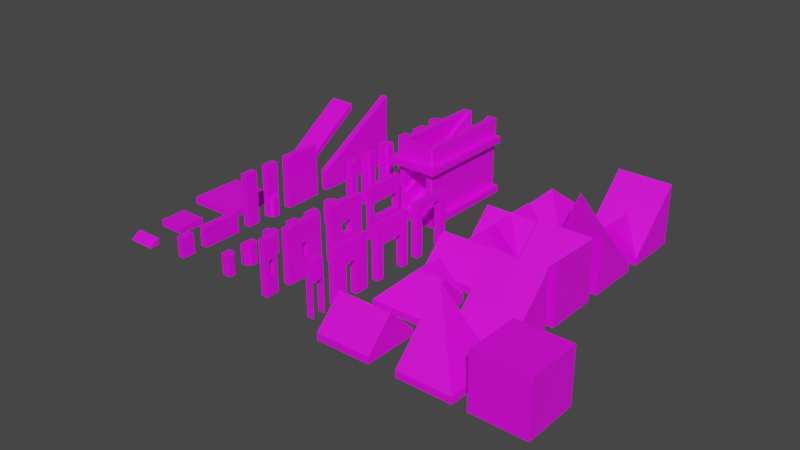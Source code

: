 # Source: NewBlockKit.blend  (saved by Blender 3.4.6; exported with 4.5.12 LTS)
import bpy
from mathutils import Matrix  # noqa: F401  (used for matrix-valued properties, if any)

bpy.ops.wm.read_factory_settings(use_empty=True)
scene = bpy.context.scene
scene.name = 'Scene'

# ---- collections
col_collection = bpy.data.collections.new('Collection'); scene.collection.children.link(col_collection)
col_tools = bpy.data.collections.new('Tools'); scene.collection.children.link(col_tools)

# ---- images (referenced by path relative to the original .blend; pixels are not part of the script)
import os
ASSET_DIR = os.environ.get("B2B_ASSET_DIR", "")  # directory of the original .blend (textures are referenced by path, not embedded)
HERE = os.path.dirname(os.path.abspath(__file__))  # packed textures are extracted next to this script under _unpacked/

def load_image(name, relpath, width, height, colorspace="sRGB"):
    """Load a texture the original file referenced (path relative to the .blend, or extracted next to this script)."""
    p = next((c for c in (os.path.join(HERE, relpath), os.path.join(ASSET_DIR, relpath)) if relpath and os.path.exists(c)), "")
    if p:
        img = bpy.data.images.load(p, check_existing=True)
        img.name = name
    else:  # same state as the original file: an image datablock whose file is absent (Cycles renders it pink)
        img = bpy.data.images.new(name, width, height)
        img.source = "FILE"
        img.filepath = "//" + (relpath or name)
    img.colorspace_settings.name = colorspace
    return img
img_bricks076a_1k_color_jpg = load_image('Bricks076A_1K_Color.jpg', 'Bricks076A_1K_Color.jpg', 1024, 1024, 'sRGB')
img_tiles085_1k_color_jpg = load_image('Tiles085_1K_Color.jpg', 'Tiles085_1K_Color.jpg', 1024, 1024, 'sRGB')
img_paintedplaster017_1k_color_jpg = load_image('PaintedPlaster017_1K_Color.jpg', 'PaintedPlaster017_1K_Color.jpg', 1024, 1024, 'sRGB')
img_roofingtiles001_1k_color_jpg = load_image('RoofingTiles001_1K_Color.jpg', 'RoofingTiles001_1K_Color.jpg', 1024, 1024, 'sRGB')

# ---- materials (node trees are filled in below, after node groups)
mat_stone = bpy.data.materials.new('Stone')
mat_stone.use_transparent_shadow = False
mat_floor = bpy.data.materials.new('Floor')
mat_floor.use_transparent_shadow = False
mat_ceiling = bpy.data.materials.new('Ceiling')
mat_ceiling.alpha_threshold = 0.0
mat_ceiling.use_transparent_shadow = False
mat_ceiling.roughness = 0.5
mat_ceiling.line_color = (0.0, 0.0, 0.0, 1.0)
mat_roof = bpy.data.materials.new('Roof')
mat_roof.use_transparent_shadow = False

# ---- material node trees
mat_stone.use_nodes = True; mat_stone.node_tree.nodes.clear()
_N = mat_stone.node_tree.nodes; _L = mat_stone.node_tree.links
n0 = _N.new('ShaderNodeBsdfPrincipled'); n0.name = 'Principled BSDF'; n0.location = (10, 300)
n0.distribution = 'GGX'
n0.subsurface_method = 'RANDOM_WALK_SKIN'
n0.inputs[3].default_value = 1.45
n0.inputs[27].default_value = (0.0, 0.0, 0.0, 1.0)
n0.inputs[28].default_value = 1.0
n1 = _N.new('ShaderNodeOutputMaterial'); n1.name = 'Material Output'; n1.location = (300, 300)
n2 = _N.new('ShaderNodeTexImage'); n2.name = 'Image Texture'; n2.location = (-280, 275)
n2.image = img_bricks076a_1k_color_jpg
_L.new(n0.outputs[0], n1.inputs[0])
_L.new(n2.outputs[0], n0.inputs[0])
n1.is_active_output = True
mat_floor.use_nodes = True; mat_floor.node_tree.nodes.clear()
_N = mat_floor.node_tree.nodes; _L = mat_floor.node_tree.links
n0 = _N.new('ShaderNodeBsdfPrincipled'); n0.name = 'Principled BSDF'; n0.location = (10, 300)
n0.distribution = 'GGX'
n0.subsurface_method = 'RANDOM_WALK_SKIN'
n0.inputs[3].default_value = 1.45
n0.inputs[27].default_value = (0.0, 0.0, 0.0, 1.0)
n0.inputs[28].default_value = 1.0
n1 = _N.new('ShaderNodeOutputMaterial'); n1.name = 'Material Output'; n1.location = (300, 300)
n2 = _N.new('ShaderNodeTexImage'); n2.name = 'Image Texture'; n2.location = (-280, 275)
n2.image = img_tiles085_1k_color_jpg
_L.new(n0.outputs[0], n1.inputs[0])
_L.new(n2.outputs[0], n0.inputs[0])
n1.is_active_output = True
mat_ceiling.use_nodes = True; mat_ceiling.node_tree.nodes.clear()
_N = mat_ceiling.node_tree.nodes; _L = mat_ceiling.node_tree.links
n0 = _N.new('ShaderNodeOutputMaterial'); n0.name = 'Material Output'; n0.location = (300, 300)
n1 = _N.new('ShaderNodeBsdfPrincipled'); n1.name = 'Principled BSDF'; n1.location = (10, 300)
n1.distribution = 'GGX'
n1.subsurface_method = 'RANDOM_WALK_SKIN'
n1.inputs[3].default_value = 1.45
n1.inputs[27].default_value = (0.0, 0.0, 0.0, 1.0)
n1.inputs[28].default_value = 1.0
n2 = _N.new('ShaderNodeTexImage'); n2.name = 'Image Texture'; n2.location = (-280, 275)
n2.image = img_paintedplaster017_1k_color_jpg
_L.new(n1.outputs[0], n0.inputs[0])
_L.new(n2.outputs[0], n1.inputs[0])
n0.is_active_output = True
mat_roof.use_nodes = True; mat_roof.node_tree.nodes.clear()
_N = mat_roof.node_tree.nodes; _L = mat_roof.node_tree.links
n0 = _N.new('ShaderNodeBsdfPrincipled'); n0.name = 'Principled BSDF'; n0.location = (10, 300)
n0.distribution = 'GGX'
n0.subsurface_method = 'RANDOM_WALK_SKIN'
n0.inputs[3].default_value = 1.45
n0.inputs[27].default_value = (0.0, 0.0, 0.0, 1.0)
n0.inputs[28].default_value = 1.0
n1 = _N.new('ShaderNodeOutputMaterial'); n1.name = 'Material Output'; n1.location = (300, 300)
n2 = _N.new('ShaderNodeTexImage'); n2.name = 'Image Texture'; n2.location = (-280, 275)
n2.image = img_roofingtiles001_1k_color_jpg
_L.new(n0.outputs[0], n1.inputs[0])
_L.new(n2.outputs[0], n0.inputs[0])
n1.is_active_output = True

# ---- world
world_world = bpy.data.worlds.new('World'); scene.world = world_world
world_world.use_nodes = True; world_world.node_tree.nodes.clear()
_N = world_world.node_tree.nodes; _L = world_world.node_tree.links
n0 = _N.new('ShaderNodeOutputWorld'); n0.name = 'World Output'; n0.location = (300, 300)
n1 = _N.new('ShaderNodeBackground'); n1.name = 'Background'; n1.location = (10, 300)
n1.inputs[0].default_value = (0.05088, 0.05088, 0.05088, 1.0)
_L.new(n1.outputs[0], n0.inputs[0])
n0.is_active_output = True
world_world.color = (0.05088, 0.05088, 0.05088)
world_world.use_sun_shadow = False
world_world.sun_shadow_jitter_overblur = 0.0

# ---- meshes
me_cube_001 = bpy.data.meshes.new('Cube.001')
me_cube_001.from_pydata([(-2.0, -2.0, -0.25), (-2.0, -2.0, 0.25), (-2.0, 2.0, -0.25), (-2.0, 2.0, 0.25), (2.0, -2.0, -0.25), (2.0, -2.0, 0.25), (2.0, 2.0, -0.25), (2.0, 2.0, 0.25)], [], [(0, 1, 3, 2), (2, 3, 7, 6), (6, 7, 5, 4), (4, 5, 1, 0), (2, 6, 4, 0), (7, 3, 1, 5)])
me_cube_001.polygons.foreach_set('material_index', [0, 0, 0, 0, 2, 1])
_uv = me_cube_001.uv_layers.new(name='UVMap')
_uv.uv.foreach_set('vector', [0.0, -0.0625, 0.0, 0.0625, 1.0, 0.0625, 1.0, -0.0625, 0.0, -0.0625, 0.0, 0.0625, 1.0, 0.0625, 1.0, -0.0625, 1.0, -0.0625, 1.0, 0.0625, 0.0, 0.0625, 0.0, -0.0625, 1.0, -0.0625, 1.0, 0.0625, 0.0, 0.0625, 0.0, -0.0625, 1.0, 1.0, 0.0, 1.0, 0.0, 0.0, 1.0, 0.0, 1.0, 1.0, 0.0, 1.0, 0.0, 0.0, 1.0, 0.0])
me_cube_001.materials.append(mat_stone)
me_cube_001.materials.append(mat_floor)
me_cube_001.materials.append(mat_ceiling)
me_cube_001.update()
me_cube_005 = bpy.data.meshes.new('Cube.005')
me_cube_005.from_pydata([(-1.0, -1.0, -0.25), (-1.0, -1.0, 0.25), (-1.0, 1.0, -0.25), (-1.0, 1.0, 0.25), (1.0, -1.0, -0.25), (1.0, -1.0, 0.25), (1.0, 1.0, -0.25), (1.0, 1.0, 0.25)], [], [(0, 1, 3, 2), (2, 3, 7, 6), (6, 7, 5, 4), (4, 5, 1, 0), (2, 6, 4, 0), (7, 3, 1, 5)])
me_cube_005.polygons.foreach_set('material_index', [0, 0, 0, 0, 2, 1])
_uv = me_cube_005.uv_layers.new(name='UVMap')
_uv.uv.foreach_set('vector', [0.25, -0.0625, 0.25, 0.0625, 0.75, 0.0625, 0.75, -0.0625, 0.25, -0.0625, 0.25, 0.0625, 0.75, 0.0625, 0.75, -0.0625, 0.75, -0.0625, 0.75, 0.0625, 0.25, 0.0625, 0.25, -0.0625, 0.75, -0.0625, 0.75, 0.0625, 0.25, 0.0625, 0.25, -0.0625, 0.75, 0.75, 0.25, 0.75, 0.25, 0.25, 0.75, 0.25, 0.75, 0.75, 0.25, 0.75, 0.25, 0.25, 0.75, 0.25])
me_cube_005.materials.append(mat_stone)
me_cube_005.materials.append(mat_floor)
me_cube_005.materials.append(mat_ceiling)
me_cube_005.update()
me_cube_006 = bpy.data.meshes.new('Cube.006')
me_cube_006.from_pydata([(0.25, -0.5, 0.0), (0.25, -0.5, 1.5), (-0.25, -0.5, 0.0), (-0.25, -0.5, 1.5), (0.25, 0.5, 0.0), (0.25, 0.5, 1.5), (-0.25, 0.5, 0.0), (-0.25, 0.5, 1.5)], [], [(0, 1, 3, 2), (2, 3, 7, 6), (6, 7, 5, 4), (4, 5, 1, 0), (2, 6, 4, 0), (7, 3, 1, 5)])
_uv = me_cube_006.uv_layers.new(name='UVMap')
_uv.uv.foreach_set('vector', [0.0625, 0.0, 0.0625, 0.375, -0.0625, 0.375, -0.0625, 0.0, 0.125, 0.0, 0.125, 0.375, -0.125, 0.375, -0.125, 0.0, 0.0625, 0.0, 0.0625, 0.375, -0.0625, 0.375, -0.0625, 0.0, 0.125, 0.0, 0.125, 0.375, -0.125, 0.375, -0.125, 0.0, 0.125, 0.0625, -0.125, 0.0625, -0.125, -0.0625, 0.125, -0.0625, 0.125, 0.0625, -0.125, 0.0625, -0.125, -0.0625, 0.125, -0.0625])
me_cube_006.materials.append(mat_stone)
me_cube_006.update()
me_cube_034 = bpy.data.meshes.new('Cube.034')
me_cube_034.from_pydata([(-0.25, 0.5, 0.0), (-0.25, 0.5, 1.5), (0.25, 0.5, 0.0), (0.25, 0.5, 1.5), (0.5, -0.25, 0.0), (0.5, -0.25, 1.5), (0.5, 0.25, 0.0), (0.5, 0.25, 1.5), (0.25, 0.25, 1.5), (0.25, 0.25, 0.0), (-0.15, -0.25, 0.0), (-0.25, -0.15, 0.0), (-0.25, -0.15, 1.5), (-0.15, -0.25, 1.5)], [], [(2, 3, 8, 9), (6, 7, 5, 4), (3, 1, 12, 13, 5, 7, 8), (0, 1, 3, 2), (7, 6, 9, 8), (2, 9, 6, 4, 10, 11, 0), (13, 10, 4, 5), (10, 13, 12, 11), (11, 12, 1, 0)])
_uv = me_cube_034.uv_layers.new(name='UVMap')
_uv.uv.foreach_set('vector', [0.125, 0.0, 0.125, 0.375, 0.0625, 0.375, 0.0625, 0.0, 0.0625, 0.0, 0.0625, 0.375, -0.0625, 0.375, -0.0625, 0.0, 0.0625, 0.125, -0.0625, 0.125, -0.0625, -0.0375, -0.0375, -0.0625, 0.125, -0.0625, 0.125, 0.0625, 0.0625, 0.0625, 1.062, 0.0, 1.062, 0.375, 0.9375, 0.375, 0.9375, 0.0, 0.875, 0.375, 0.875, 0.0, 0.9375, 0.0, 0.9375, 0.375, -0.0625, 0.125, -0.0625, 0.0625, -0.125, 0.0625, -0.125, -0.0625, 0.0375, -0.0625, 0.0625, -0.0375, 0.0625, 0.125, -0.0375, 0.375, -0.0375, 0.0, 0.125, 0.0, 0.125, 0.375, -0.0375, 0.0, -0.0375, 0.375, -0.0625, 0.375, -0.0625, 0.0, 1.038, 0.0, 1.038, 0.375, 0.875, 0.375, 0.875, 0.0])
me_cube_034.materials.append(mat_stone)
me_cube_034.update()
me_cube_049 = bpy.data.meshes.new('Cube.049')
me_cube_049.from_pydata([(0.25, -1.5, 0.0), (0.25, -1.5, 1.5), (-0.25, -1.5, 0.0), (-0.25, -1.5, 1.5), (0.25, 1.5, 0.0), (0.25, 1.5, 1.5), (-0.25, 1.5, 0.0), (-0.25, 1.5, 1.5)], [], [(0, 1, 3, 2), (2, 3, 7, 6), (6, 7, 5, 4), (4, 5, 1, 0), (2, 6, 4, 0), (7, 3, 1, 5)])
_uv = me_cube_049.uv_layers.new(name='UVMap')
_uv.uv.foreach_set('vector', [0.0625, 0.0, 0.0625, 0.375, -0.0625, 0.375, -0.0625, 0.0, 0.875, 0.0, 0.875, 0.375, 0.125, 0.375, 0.125, 0.0, 0.0625, 0.0, 0.0625, 0.375, -0.0625, 0.375, -0.0625, 0.0, 0.875, 0.0, 0.875, 0.375, 0.125, 0.375, 0.125, 0.0, 0.875, 0.0625, 0.125, 0.0625, 0.125, -0.0625, 0.875, -0.0625, 0.875, 0.0625, 0.125, 0.0625, 0.125, -0.0625, 0.875, -0.0625])
me_cube_049.materials.append(mat_stone)
me_cube_049.update()
me_cube_052 = bpy.data.meshes.new('Cube.052')
me_cube_052.from_pydata([(-1.0, 3.0, 3.75), (-1.0, 3.0, 4.25), (1.0, 3.0, 3.75), (1.0, 3.0, 4.25), (-1.0, -3.0, -0.25), (-1.0, -3.0, 0.25), (1.0, -3.0, -0.25), (1.0, -3.0, 0.25)], [], [(0, 1, 3, 2), (2, 3, 7, 6), (6, 7, 5, 4), (4, 5, 1, 0), (2, 6, 4, 0), (7, 3, 1, 5)])
me_cube_052.polygons.foreach_set('material_index', [0, 0, 0, 0, 2, 1])
_uv = me_cube_052.uv_layers.new(name='UVMap')
_uv.uv.foreach_set('vector', [0.25, 0.9375, 0.25, 1.062, 0.75, 1.062, 0.75, 0.9375, -0.25, 0.9375, -0.25, 1.062, 1.25, 0.0625, 1.25, -0.0625, 0.75, -0.0625, 0.75, 0.0625, 0.25, 0.0625, 0.25, -0.0625, 1.25, -0.0625, 1.25, 0.0625, -0.25, 1.062, -0.25, 0.9375, -0.25, 0.75, 1.25, 0.75, 1.25, 0.25, -0.25, 0.25, 1.25, 0.75, -0.25, 0.75, -0.25, 0.25, 1.25, 0.25])
me_cube_052.materials.append(mat_stone)
me_cube_052.materials.append(mat_floor)
me_cube_052.materials.append(mat_ceiling)
me_cube_052.update()
me_cube_053 = bpy.data.meshes.new('Cube.053')
me_cube_053.from_pydata([(0.25, -1.5, 0.0), (0.25, -1.5, 4.0), (-0.25, -1.5, 0.0), (-0.25, -1.5, 4.0), (0.25, 1.5, 0.0), (0.25, 1.5, 4.0), (-0.25, 1.5, 0.0), (-0.25, 1.5, 4.0)], [], [(0, 1, 3, 2), (2, 3, 7, 6), (6, 7, 5, 4), (4, 5, 1, 0), (2, 6, 4, 0), (7, 3, 1, 5)])
_uv = me_cube_053.uv_layers.new(name='UVMap')
_uv.uv.foreach_set('vector', [-0.0625, 0.0, -0.0625, 1.0, 0.0625, 1.0, 0.0625, 0.0, 0.875, 0.0, 0.875, 1.0, 0.125, 1.0, 0.125, 0.0, -0.0625, 0.0, -0.0625, 1.0, 0.0625, 1.0, 0.0625, 0.0, 0.875, 0.0, 0.875, 1.0, 0.125, 1.0, 0.125, 0.0, 0.875, 0.0625, 0.125, 0.0625, 0.125, -0.0625, 0.875, -0.0625, 0.875, 0.0625, 0.125, 0.0625, 0.125, -0.0625, 0.875, -0.0625])
me_cube_053.materials.append(mat_stone)
me_cube_053.update()
me_cube_054 = bpy.data.meshes.new('Cube.054')
me_cube_054.from_pydata([(0.25, -0.5, 0.0), (0.25, -0.5, 4.0), (-0.25, -0.5, 0.0), (-0.25, -0.5, 4.0), (0.25, 0.5, 0.0), (0.25, 0.5, 4.0), (-0.25, 0.5, 0.0), (-0.25, 0.5, 4.0)], [], [(0, 1, 3, 2), (2, 3, 7, 6), (6, 7, 5, 4), (4, 5, 1, 0), (2, 6, 4, 0), (7, 3, 1, 5)])
_uv = me_cube_054.uv_layers.new(name='UVMap')
_uv.uv.foreach_set('vector', [0.0625, 0.0, 0.0625, 1.0, -0.0625, 1.0, -0.0625, 0.0, 0.125, 0.0, 0.125, 1.0, -0.125, 1.0, -0.125, 0.0, 0.0625, 0.0, 0.0625, 1.0, -0.0625, 1.0, -0.0625, 0.0, 0.125, 0.0, 0.125, 1.0, -0.125, 1.0, -0.125, 0.0, 0.625, 0.0625, 0.375, 0.0625, 0.375, -0.0625, 0.625, -0.0625, 0.625, 0.0625, 0.375, 0.0625, 0.375, -0.0625, 0.625, -0.0625])
me_cube_054.materials.append(mat_stone)
me_cube_054.update()
me_cube_055 = bpy.data.meshes.new('Cube.055')
me_cube_055.from_pydata([(-0.25, 3.5, 0.0), (-0.25, 3.5, 5.5), (0.25, 3.5, 0.0), (0.25, 3.5, 5.5), (-0.25, -3.5, 0.0), (-0.25, -3.5, 1.5), (0.25, -3.5, 0.0), (0.25, -3.5, 1.5)], [], [(0, 1, 3, 2), (2, 3, 7, 6), (6, 7, 5, 4), (4, 5, 1, 0), (2, 6, 4, 0), (7, 3, 1, 5)])
_uv = me_cube_055.uv_layers.new(name='UVMap')
_uv.uv.foreach_set('vector', [0.0625, 0.0, 0.0625, 1.375, -0.0625, 1.375, -0.0625, 0.0, 1.375, -5.96e-08, 1.375, 1.375, -0.375, 0.375, -0.375, 5.96e-08, 0.0625, 0.0, 0.0625, 0.375, -0.0625, 0.375, -0.0625, 0.0, 1.375, 0.0, 1.375, 0.375, -0.375, 1.375, -0.375, 0.0, 1.375, 0.0625, -0.375, 0.0625, -0.375, -0.0625, 1.375, -0.0625, 1.375, 0.0625, -0.375, 0.0625, -0.375, -0.0625, 1.375, -0.0625])
me_cube_055.materials.append(mat_stone)
me_cube_055.update()
me_cube_056 = bpy.data.meshes.new('Cube.056')
me_cube_056.from_pydata([(-0.25, 0.5, 0.0), (-0.25, 0.5, 4.0), (0.25, 0.5, 0.0), (0.25, 0.5, 4.0), (0.5, -0.25, 0.0), (-0.25, -0.25, 0.0), (0.5, -0.25, 4.0), (-0.25, -0.25, 4.0), (0.5, 0.25, 0.0), (0.5, 0.25, 4.0), (0.35, 0.25, 4.0), (0.25, 0.35, 4.0), (0.25, 0.35, 0.0), (0.35, 0.25, 0.0)], [], [(2, 12, 13, 8, 4, 5, 0), (8, 9, 6, 4), (7, 5, 4, 6), (0, 1, 3, 2), (9, 8, 13, 10), (5, 7, 1, 0), (12, 2, 3, 11), (10, 13, 12, 11), (3, 1, 7, 6, 9, 10, 11)])
_uv = me_cube_056.uv_layers.new(name='UVMap')
_uv.uv.foreach_set('vector', [-0.0625, 0.125, -0.0625, 0.0875, -0.0875, 0.0625, -0.125, 0.0625, -0.125, -0.0625, 0.0625, -0.0625, 0.0625, 0.125, 0.0625, 0.0, 0.0625, 1.0, -0.0625, 1.0, -0.0625, 0.0, -0.0625, 1.0, -0.0625, 0.0, 0.125, 0.0, 0.125, 1.0, 0.0625, 0.0, 0.0625, 1.0, -0.0625, 1.0, -0.0625, 0.0, -0.125, 1.0, -0.125, 0.0, -0.0875, 0.0, -0.0875, 1.0, 0.0625, 0.0, 0.0625, 1.0, -0.125, 1.0, -0.125, 0.0, 0.0875, 0.0, 0.125, 0.0, 0.125, 1.0, 0.0875, 1.0, 0.0875, 1.0, 0.0875, 0.0, 0.0625, 0.0, 0.0625, 1.0, 0.0625, 0.125, -0.0625, 0.125, -0.0625, -0.0625, 0.125, -0.0625, 0.125, 0.0625, 0.0875, 0.0625, 0.0625, 0.0875])
me_cube_056.materials.append(mat_stone)
me_cube_056.update()
me_cube_057 = bpy.data.meshes.new('Cube.057')
me_cube_057.from_pydata([(-0.25, 0.5, 0.0), (-0.25, 0.5, 4.0), (0.25, 0.5, 0.0), (0.25, 0.5, 4.0), (0.5, -0.25, 0.0), (0.5, -0.25, 4.0), (0.5, 0.25, 0.0), (0.5, 0.25, 4.0), (0.25, 0.25, 4.0), (0.25, 0.25, 0.0), (-0.15, -0.25, 0.0), (-0.25, -0.15, 0.0), (-0.25, -0.15, 4.0), (-0.15, -0.25, 4.0)], [], [(2, 3, 8, 9), (6, 7, 5, 4), (3, 1, 12, 13, 5, 7, 8), (0, 1, 3, 2), (7, 6, 9, 8), (2, 9, 6, 4, 10, 11, 0), (13, 10, 4, 5), (10, 13, 12, 11), (11, 12, 1, 0)])
_uv = me_cube_057.uv_layers.new(name='UVMap')
_uv.uv.foreach_set('vector', [0.125, 0.0, 0.125, 1.0, 0.0625, 1.0, 0.0625, 0.0, 0.0625, 0.0, 0.0625, 1.0, -0.0625, 1.0, -0.0625, 0.0, 0.0625, 0.125, -0.0625, 0.125, -0.0625, -0.0375, -0.0375, -0.0625, 0.125, -0.0625, 0.125, 0.0625, 0.0625, 0.0625, 0.0625, 0.0, 0.0625, 1.0, -0.0625, 1.0, -0.0625, 0.0, -0.125, 1.0, -0.125, 0.0, -0.0625, 0.0, -0.0625, 1.0, -0.0625, 0.125, -0.0625, 0.0625, -0.125, 0.0625, -0.125, -0.0625, 0.0375, -0.0625, 0.0625, -0.0375, 0.0625, 0.125, -0.0375, 1.0, -0.0375, 0.0, 0.125, 0.0, 0.125, 1.0, -0.0375, 0.0, -0.0375, 1.0, -0.0625, 1.0, -0.0625, 0.0, 0.0375, 0.0, 0.0375, 1.0, -0.125, 1.0, -0.125, 0.0])
me_cube_057.materials.append(mat_stone)
me_cube_057.update()
me_cube_058 = bpy.data.meshes.new('Cube.058')
me_cube_058.from_pydata([(-1.0, -0.75, -0.25), (-1.0, 0.0, -0.25), (-1.0, 0.0, 0.25), (1.0, -0.75, -0.25), (1.0, 0.0, -0.25), (1.0, 0.0, 0.25)], [], [(0, 2, 1), (1, 2, 5, 4), (4, 5, 3), (1, 4, 3, 0), (5, 2, 0, 3)])
me_cube_058.polygons.foreach_set('material_index', [0, 0, 0, 2, 1])
_uv = me_cube_058.uv_layers.new(name='UVMap')
_uv.uv.foreach_set('vector', [0.5625, -0.0625, 0.75, 0.0625, 0.75, -0.0625, 0.25, -0.0625, 0.25, 0.0625, 0.75, 0.0625, 0.75, -0.0625, 0.75, -0.0625, 0.75, 0.0625, 0.5625, -0.0625, 0.75, 0.75, 0.25, 0.75, 0.25, 0.5625, 0.75, 0.5625, 0.75, 0.75, 0.25, 0.75, 0.25, 0.5625, 0.75, 0.5625])
me_cube_058.materials.append(mat_stone)
me_cube_058.materials.append(mat_floor)
me_cube_058.materials.append(mat_ceiling)
me_cube_058.update()
me_cube_059 = bpy.data.meshes.new('Cube.059')
me_cube_059.from_pydata([(0.25, -1.5, 0.0), (0.25, -1.5, 4.0), (-0.25, -1.5, 0.0), (-0.25, -1.5, 4.0), (0.25, 1.5, 0.0), (0.25, 1.5, 4.0), (-0.25, 1.5, 0.0), (-0.25, 1.5, 4.0), (-0.25, 0.25, 2.5), (-0.25, -0.25, 2.5), (-0.25, -0.25, 1.5), (-0.25, 0.25, 1.5), (0.25, -0.25, 2.5), (0.25, 0.25, 2.5), (0.25, -0.25, 1.5), (0.25, 0.25, 1.5)], [], [(0, 1, 3, 2), (2, 3, 7, 6, 11, 8, 9, 10), (6, 2, 10, 11), (6, 7, 5, 4), (15, 4, 5, 1, 0, 14, 12, 13), (14, 0, 4, 15), (2, 6, 4, 0), (7, 3, 1, 5), (11, 15, 13, 8), (14, 10, 9, 12), (15, 11, 10, 14), (9, 8, 13, 12)])
_uv = me_cube_059.uv_layers.new(name='UVMap')
_uv.uv.foreach_set('vector', [0.0625, 5.96e-08, 0.0625, 1.0, -0.0625, 1.0, -0.0625, 5.96e-08, 0.875, 5.96e-08, 0.875, 1.0, 0.125, 1.0, 0.125, 5.96e-08, 0.4375, 0.375, 0.4375, 0.625, 0.5625, 0.625, 0.5625, 0.375, 0.125, 5.96e-08, 0.875, 5.96e-08, 0.5625, 0.375, 0.4375, 0.375, 0.0625, 5.96e-08, 0.0625, 1.0, -0.0625, 1.0, -0.0625, 5.96e-08, 0.5625, 0.375, 0.875, 5.96e-08, 0.875, 1.0, 0.125, 1.0, 0.125, 5.96e-08, 0.4375, 0.375, 0.4375, 0.625, 0.5625, 0.625, 0.4375, 0.375, 0.125, 5.96e-08, 0.875, 5.96e-08, 0.5625, 0.375, 0.875, 0.0625, 0.125, 0.0625, 0.125, -0.0625, 0.875, -0.0625, 0.875, 0.0625, 0.125, 0.0625, 0.125, -0.0625, 0.875, -0.0625, -0.0625, 0.375, 0.0625, 0.375, 0.0625, 0.625, -0.0625, 0.625, -0.0625, 0.375, 0.0625, 0.375, 0.0625, 0.625, -0.0625, 0.625, 0.5625, 0.4375, 0.5625, 0.5625, 0.4375, 0.5625, 0.4375, 0.4375, 0.4375, 0.5625, 0.5625, 0.5625, 0.5625, 0.4375, 0.4375, 0.4375])
me_cube_059.materials.append(mat_stone)
me_cube_059.update()
me_cube_060 = bpy.data.meshes.new('Cube.060')
me_cube_060.from_pydata([(0.25, -0.5, 0.0), (0.25, -0.5, 4.0), (-0.25, -0.5, 0.0), (-0.25, -0.5, 4.0), (0.25, 0.5, 0.0), (0.25, 0.5, 4.0), (-0.25, 0.5, 0.0), (-0.25, 0.5, 4.0), (-0.25, -0.25, 1.5), (-0.25, -0.25, 2.5), (-0.25, 0.25, 1.5), (-0.25, 0.25, 2.5), (0.25, 0.25, 1.5), (0.25, 0.25, 2.5), (0.25, -0.25, 1.5), (0.25, -0.25, 2.5)], [], [(0, 1, 3, 2), (7, 6, 10, 11), (6, 2, 3, 7, 11, 9, 8, 10), (6, 7, 5, 4), (14, 0, 4, 5, 1, 15, 13, 12), (1, 0, 14, 15), (2, 6, 4, 0), (7, 3, 1, 5), (13, 11, 10, 12), (14, 8, 9, 15), (12, 10, 8, 14), (9, 11, 13, 15)])
me_cube_060.polygons.foreach_set('material_index', [0, 0, 0, 0, 0, 0, 0, 0, 568, 568, 568, 568])
_uv = me_cube_060.uv_layers.new(name='UVMap')
_uv.uv.foreach_set('vector', [0.0625, 0.0, 0.0625, 1.0, -0.0625, 1.0, -0.0625, 0.0, -0.125, 1.0, -0.125, 0.0, -0.0625, 0.375, -0.0625, 0.625, -0.125, 0.0, 0.125, 0.0, 0.125, 1.0, -0.125, 1.0, -0.0625, 0.625, 0.0625, 0.625, 0.0625, 0.375, -0.0625, 0.375, 0.0625, 0.0, 0.0625, 1.0, -0.0625, 1.0, -0.0625, 0.0, -0.0625, 0.375, -0.125, 0.0, 0.125, 0.0, 0.125, 1.0, -0.125, 1.0, -0.0625, 0.625, 0.0625, 0.625, 0.0625, 0.375, -0.125, 1.0, -0.125, 0.0, -0.0625, 0.375, -0.0625, 0.625, 0.125, 0.0625, -0.125, 0.0625, -0.125, -0.0625, 0.125, -0.0625, 0.125, 0.0625, -0.125, 0.0625, -0.125, -0.0625, 0.125, -0.0625, 0.0625, 0.625, -0.0625, 0.625, -0.0625, 0.375, 0.0625, 0.375, -0.0625, 0.375, 0.0625, 0.375, 0.0625, 0.625, -0.0625, 0.625, 0.0625, -0.0625, 0.0625, 0.0625, -0.0625, 0.0625, -0.0625, -0.0625, 0.0625, 0.0625, -0.0625, 0.0625, -0.0625, -0.0625, 0.0625, -0.0625])
me_cube_060.materials.append(mat_stone)
me_cube_060.update()
me_cube_062 = bpy.data.meshes.new('Cube.062')
me_cube_062.from_pydata([(0.25, -1.5, 0.0), (0.25, -1.5, 4.0), (-0.25, -1.5, 0.0), (-0.25, -1.5, 4.0), (0.25, 1.5, 0.0), (0.25, 1.5, 4.0), (-0.25, 1.5, 0.0), (-0.25, 1.5, 4.0), (-0.25, -0.5, 1.5), (-0.25, -0.5, 2.5), (-0.25, 0.5, 1.5), (-0.25, 0.5, 2.5), (0.25, 0.5, 1.5), (0.25, 0.5, 2.5), (0.25, -0.5, 1.5), (0.25, -0.5, 2.5)], [], [(0, 1, 3, 2), (7, 6, 10, 11), (6, 2, 3, 7, 11, 9, 8, 10), (6, 7, 5, 4), (14, 0, 4, 5, 1, 15, 13, 12), (1, 0, 14, 15), (2, 6, 4, 0), (7, 3, 1, 5), (13, 11, 10, 12), (14, 8, 9, 15), (12, 10, 8, 14), (9, 11, 13, 15)])
_uv = me_cube_062.uv_layers.new(name='UVMap')
_uv.uv.foreach_set('vector', [0.0625, 0.0, 0.0625, 1.0, -0.0625, 1.0, -0.0625, 0.0, 0.125, 1.0, 0.125, 0.0, 0.375, 0.375, 0.375, 0.625, 0.125, 0.0, 0.875, 0.0, 0.875, 1.0, 0.125, 1.0, 0.375, 0.625, 0.625, 0.625, 0.625, 0.375, 0.375, 0.375, 0.0625, 0.0, 0.0625, 1.0, -0.0625, 1.0, -0.0625, 0.0, 0.375, 0.375, 0.125, 0.0, 0.875, 0.0, 0.875, 1.0, 0.125, 1.0, 0.375, 0.625, 0.625, 0.625, 0.625, 0.375, 0.125, 1.0, 0.125, 0.0, 0.375, 0.375, 0.375, 0.625, 0.875, 0.0625, 0.125, 0.0625, 0.125, -0.0625, 0.875, -0.0625, 0.875, 0.0625, 0.125, 0.0625, 0.125, -0.0625, 0.875, -0.0625, 0.0625, 0.625, -0.0625, 0.625, -0.0625, 0.375, 0.0625, 0.375, -0.0625, 0.375, 0.0625, 0.375, 0.0625, 0.625, -0.0625, 0.625, 0.625, 0.4375, 0.625, 0.5625, 0.375, 0.5625, 0.375, 0.4375, 0.375, 0.5625, 0.625, 0.5625, 0.625, 0.4375, 0.375, 0.4375])
me_cube_062.materials.append(mat_stone)
me_cube_062.update()
me_cube_064 = bpy.data.meshes.new('Cube.064')
me_cube_064.from_pydata([(0.25, -1.5, 0.0), (0.25, -1.5, 4.0), (-0.25, -1.5, 0.0), (-0.25, -1.5, 4.0), (0.25, 1.5, 0.0), (0.25, 1.5, 4.0), (-0.25, 1.5, 0.0), (-0.25, 1.5, 4.0), (-0.25, -1.25, 1.5), (-0.25, -1.25, 2.75), (-0.25, 1.25, 1.5), (-0.25, 1.25, 2.75), (0.25, 1.25, 1.5), (0.25, 1.25, 2.75), (0.25, -1.25, 1.5), (0.25, -1.25, 2.75)], [], [(0, 1, 3, 2), (9, 3, 7, 11), (7, 6, 2, 3, 9, 8, 10, 11), (6, 7, 5, 4), (13, 5, 1, 15), (1, 0, 4, 5, 13, 12, 14, 15), (2, 6, 4, 0), (7, 3, 1, 5), (13, 11, 10, 12), (14, 8, 9, 15), (12, 10, 8, 14), (9, 11, 13, 15)])
_uv = me_cube_064.uv_layers.new(name='UVMap')
_uv.uv.foreach_set('vector', [0.0625, 0.0, 0.0625, 1.0, -0.0625, 1.0, -0.0625, 0.0, 0.8125, 0.6875, 0.875, 1.0, 0.125, 1.0, 0.1875, 0.6875, 0.125, 1.0, 0.125, 0.0, 0.875, 0.0, 0.875, 1.0, 0.8125, 0.6875, 0.8125, 0.375, 0.1875, 0.375, 0.1875, 0.6875, 0.0625, 0.0, 0.0625, 1.0, -0.0625, 1.0, -0.0625, 0.0, 0.8125, 0.6875, 0.875, 1.0, 0.125, 1.0, 0.1875, 0.6875, 0.125, 1.0, 0.125, 0.0, 0.875, 0.0, 0.875, 1.0, 0.8125, 0.6875, 0.8125, 0.375, 0.1875, 0.375, 0.1875, 0.6875, 0.9125, 0.0625, 0.0875, 0.0625, 0.0875, -0.0625, 0.9125, -0.0625, 0.875, 0.0625, 0.125, 0.0625, 0.125, -0.0625, 0.875, -0.0625, 0.0625, 0.6875, -0.0625, 0.6875, -0.0625, 0.375, 0.0625, 0.375, -0.0625, 0.375, 0.0625, 0.375, 0.0625, 0.6875, -0.0625, 0.6875, 0.8125, -0.0625, 0.8125, 0.0625, 0.1875, 0.0625, 0.1875, -0.0625, 0.8438, 0.0625, 0.1562, 0.0625, 0.1562, -0.0625, 0.8438, -0.0625])
me_cube_064.materials.append(mat_stone)
me_cube_064.update()
me_cube_066 = bpy.data.meshes.new('Cube.066')
me_cube_066.from_pydata([(-0.25, 0.5, 0.0), (-0.25, 0.5, 1.5), (0.25, 0.5, 0.0), (0.25, 0.5, 1.5), (-0.25, -0.5, 0.0), (0.5, -0.25, 0.0), (-0.25, -0.5, 1.5), (0.5, -0.25, 1.5), (0.25, -0.5, 0.0), (0.5, 0.25, 0.0), (0.25, -0.5, 1.5), (0.5, 0.25, 1.5), (0.25, -0.35, 1.5), (0.35, 0.25, 1.5), (0.25, 0.35, 1.5), (0.35, -0.25, 1.5), (0.25, 0.35, 0.0), (0.35, -0.25, 0.0), (0.35, 0.25, 0.0), (0.25, -0.35, 0.0), (0.375, -0.25, 0.25)], [(17, 20)], [(0, 2, 16, 18, 9, 5, 17, 19, 8, 4), (1, 0, 4, 6), (9, 11, 7, 5), (17, 15, 12, 19), (5, 7, 15, 17), (0, 1, 3, 2), (11, 9, 18, 13), (16, 2, 3, 14), (16, 14, 13, 18), (1, 6, 10, 12, 15, 7, 11, 13, 14, 3), (8, 10, 6, 4), (10, 8, 19, 12)])
_uv = me_cube_066.uv_layers.new(name='UVMap')
_uv.uv.foreach_set('vector', [0.0625, 0.125, -0.0625, 0.125, -0.0625, 0.0875, -0.0875, 0.0625, -0.125, 0.0625, -0.125, -0.0625, -0.0875, -0.0625, -0.0625, -0.0875, -0.0625, -0.125, 0.0625, -0.125, -0.125, 0.375, -0.125, 0.0, 0.125, 0.0, 0.125, 0.375, 0.0625, 0.0, 0.0625, 0.375, -0.0625, 0.375, -0.0625, 0.0, -0.0625, 0.0, -0.0625, 0.375, -0.0875, 0.375, -0.0875, 0.0, 0.125, 0.0, 0.125, 0.375, 0.0875, 0.375, 0.0875, 0.0, 0.0625, 0.0, 0.0625, 0.375, -0.0625, 0.375, -0.0625, 0.0, -0.125, 0.375, -0.125, 0.0, -0.0875, 0.0, -0.0875, 0.375, 0.0875, 0.0, 0.125, 0.0, 0.125, 0.375, 0.0875, 0.375, 0.0004327, 0.0, 0.0004327, 0.375, 0.02543, 0.375, 0.02543, 0.0, -0.0625, 0.125, -0.0625, -0.125, 0.0625, -0.125, 0.0625, -0.0875, 0.0875, -0.0625, 0.125, -0.0625, 0.125, 0.0625, 0.0875, 0.0625, 0.0625, 0.0875, 0.0625, 0.125, 0.0625, 0.0, 0.0625, 0.375, -0.0625, 0.375, -0.0625, 0.0, -0.125, 0.375, -0.125, 0.0, -0.0875, 0.0, -0.0875, 0.375])
me_cube_066.materials.append(mat_stone)
me_cube_066.update()
me_cube_067 = bpy.data.meshes.new('Cube.067')
me_cube_067.from_pydata([(-0.25, 0.5, 0.0), (-0.25, 0.5, 1.5), (0.25, 0.5, 0.0), (0.25, 0.5, 1.5), (-0.25, -0.5, 0.0), (0.5, -0.25, 0.0), (0.5, -0.25, 1.5), (-0.25, -0.5, 1.5), (0.5, 0.25, 0.0), (0.25, -0.5, 0.0), (0.25, -0.5, 1.5), (0.5, 0.25, 1.5), (0.25, 0.25, 1.5), (0.25, -0.25, 1.5), (0.25, -0.25, 0.0), (0.25, 0.25, 0.0)], [], [(15, 2, 3, 12), (8, 11, 6, 5), (0, 1, 3, 2), (12, 11, 8, 15), (5, 14, 9, 4, 0, 2, 15, 8), (1, 0, 4, 7), (5, 6, 13, 14), (9, 10, 7, 4), (13, 10, 9, 14), (12, 3, 1, 7, 10, 13, 6, 11)])
_uv = me_cube_067.uv_layers.new(name='UVMap')
_uv.uv.foreach_set('vector', [0.0625, 0.0, 0.125, 0.0, 0.125, 0.375, 0.0625, 0.375, 0.0625, 0.0, 0.0625, 0.375, -0.0625, 0.375, -0.0625, 0.0, 0.0625, 0.0, 0.0625, 0.375, -0.0625, 0.375, -0.0625, 0.0, -0.0625, 0.375, -0.125, 0.375, -0.125, 0.0, -0.0625, 0.0, -0.125, -0.0625, -0.0625, -0.0625, -0.0625, -0.125, 0.0625, -0.125, 0.0625, 0.125, -0.0625, 0.125, -0.0625, 0.0625, -0.125, 0.0625, -0.125, 0.375, -0.125, 0.0, 0.125, 0.0, 0.125, 0.375, 0.125, -2.095e-09, 0.125, 0.375, 0.0625, 0.375, 0.0625, -2.095e-09, 0.0625, -2.095e-09, 0.0625, 0.375, -0.0625, 0.375, -0.0625, -2.095e-09, -0.0625, 0.375, -0.125, 0.375, -0.125, 0.0, -0.0625, 0.0, 0.0625, 0.0625, 0.0625, 0.125, -0.0625, 0.125, -0.0625, -0.125, 0.0625, -0.125, 0.0625, -0.0625, 0.125, -0.0625, 0.125, 0.0625])
me_cube_067.materials.append(mat_stone)
me_cube_067.update()
me_cube_070 = bpy.data.meshes.new('Cube.070')
me_cube_070.from_pydata([(-0.25, 0.5, 0.0), (-0.25, 0.5, 1.5), (0.25, 0.5, 0.0), (0.25, 0.5, 1.5), (-0.25, -0.5, 0.0), (0.5, -0.25, 0.0), (-0.5, 0.25, 0.0), (-0.25, -0.5, 1.5), (0.5, -0.25, 1.5), (-0.5, 0.25, 1.5), (0.25, -0.5, 0.0), (0.5, 0.25, 0.0), (-0.5, -0.25, 0.0), (0.25, -0.5, 1.5), (0.5, 0.25, 1.5), (-0.5, -0.25, 1.5), (-0.25, 0.35, 1.5), (0.25, -0.35, 1.5), (-0.35, -0.25, 1.5), (0.35, 0.25, 1.5), (0.25, 0.35, 1.5), (-0.25, -0.35, 1.5), (0.35, -0.25, 1.5), (-0.35, 0.25, 1.5), (0.25, 0.35, 0.0), (-0.25, -0.35, 0.0), (0.35, -0.25, 0.0), (-0.35, 0.25, 0.0), (0.35, 0.25, 0.0), (-0.35, -0.25, 0.0), (-0.25, 0.35, 0.0), (0.25, -0.35, 0.0)], [], [(17, 13, 10, 31), (7, 21, 25, 4), (16, 1, 0, 30), (11, 14, 8, 5), (5, 8, 22, 26), (26, 22, 17, 31), (0, 1, 3, 2), (14, 11, 28, 19), (24, 20, 19, 28), (20, 24, 2, 3), (2, 24, 28, 11, 5, 26, 31, 10, 4, 25, 29, 12, 6, 27, 30, 0), (7, 4, 10, 13), (12, 15, 9, 6), (27, 23, 16, 30), (3, 1, 16, 23, 9, 15, 18, 21, 7, 13, 17, 22, 8, 14, 19, 20), (15, 12, 29, 18), (18, 29, 25, 21), (6, 9, 23, 27)])
_uv = me_cube_070.uv_layers.new(name='UVMap')
_uv.uv.foreach_set('vector', [-0.0875, 0.375, -0.125, 0.375, -0.125, 0.0, -0.0875, 0.0, 0.125, 0.375, 0.0875, 0.375, 0.0875, 0.0, 0.125, 0.0, -0.0875, 0.375, -0.125, 0.375, -0.125, 0.0, -0.0875, 0.0, 0.0625, 0.0, 0.0625, 0.375, -0.0625, 0.375, -0.0625, 0.0, 0.125, 0.0, 0.125, 0.375, 0.0875, 0.375, 0.0875, 0.0, -0.0625, 0.0, -0.0625, 0.375, -0.0875, 0.375, -0.0875, 0.0, 0.0625, 0.0, 0.0625, 0.375, -0.0625, 0.375, -0.0625, 0.0, -0.125, 0.375, -0.125, 0.0, -0.0875, 0.0, -0.0875, 0.375, 0.0875, 0.0, 0.0875, 0.375, 0.0625, 0.375, 0.0625, 0.0, 0.0875, 0.375, 0.0875, 0.0, 0.125, 0.0, 0.125, 0.375, -0.0625, 0.125, -0.0625, 0.0875, -0.0875, 0.0625, -0.125, 0.0625, -0.125, -0.0625, -0.0875, -0.0625, -0.0625, -0.0875, -0.0625, -0.125, 0.0625, -0.125, 0.0625, -0.0875, 0.0875, -0.0625, 0.125, -0.0625, 0.125, 0.0625, 0.0875, 0.0625, 0.0625, 0.0875, 0.0625, 0.125, -0.0625, 0.375, -0.0625, 0.0, 0.0625, 0.0, 0.0625, 0.375, 0.0625, 0.0, 0.0625, 0.375, -0.0625, 0.375, -0.0625, 0.0, -0.0625, 0.0, -0.0625, 0.375, -0.0875, 0.375, -0.0875, 0.0, 0.5625, 0.625, 0.4375, 0.625, 0.4375, 0.5875, 0.4125, 0.5625, 0.375, 0.5625, 0.375, 0.4375, 0.4125, 0.4375, 0.4375, 0.4125, 0.4375, 0.375, 0.5625, 0.375, 0.5625, 0.4125, 0.5875, 0.4375, 0.625, 0.4375, 0.625, 0.5625, 0.5875, 0.5625, 0.5625, 0.5875, -0.125, 0.375, -0.125, 0.0, -0.0875, 0.0, -0.0875, 0.375, 0.0625, 0.375, 0.0625, 0.0, 0.0875, 0.0, 0.0875, 0.375, 0.125, 0.0, 0.125, 0.375, 0.0875, 0.375, 0.0875, 0.0])
me_cube_070.materials.append(mat_stone)
me_cube_070.update()
me_cube_071 = bpy.data.meshes.new('Cube.071')
me_cube_071.from_pydata([(-0.25, 0.5, 0.0), (-0.25, 0.5, 1.5), (0.25, 0.5, 0.0), (0.25, 0.5, 1.5), (0.5, -0.25, 0.0), (-0.25, -0.25, 0.0), (0.5, -0.25, 1.5), (-0.25, -0.25, 1.5), (0.5, 0.25, 0.0), (0.5, 0.25, 1.5), (0.35, 0.25, 1.5), (0.25, 0.35, 1.5), (0.25, 0.35, 0.0), (0.35, 0.25, 0.0)], [], [(2, 12, 13, 8, 4, 5, 0), (8, 9, 6, 4), (7, 5, 4, 6), (0, 1, 3, 2), (9, 8, 13, 10), (5, 7, 1, 0), (12, 2, 3, 11), (10, 13, 12, 11), (3, 1, 7, 6, 9, 10, 11)])
_uv = me_cube_071.uv_layers.new(name='UVMap')
_uv.uv.foreach_set('vector', [0.5143, 0.5768, 0.5143, 0.5393, 0.5393, 0.5143, 0.5768, 0.5143, 0.5768, 0.3893, 0.3893, 0.3893, 0.3893, 0.5768, 0.03125, 0.0, 0.03125, 0.375, -0.0625, 0.375, -0.0625, 0.0, -0.0625, 0.375, -0.0625, 0.0, 0.125, 0.0, 0.125, 0.375, 0.0625, 0.0, 0.0625, 0.375, -0.0625, 0.375, -0.0625, 0.0, -0.125, 0.375, -0.125, 0.0, -0.0875, 0.0, -0.0875, 0.375, 0.0625, 0.0, 0.0625, 0.375, -0.125, 0.375, -0.125, 0.0, 0.0625, 0.0, 0.125, 0.0, 0.125, 0.375, 0.0625, 0.375, 0.0375, 0.375, 0.0375, 0.0, 0.0625, 0.0, 0.0625, 0.375, 0.0625, 0.125, -0.0625, 0.125, -0.0625, -0.0625, 0.125, -0.0625, 0.125, 0.0625, 0.0875, 0.0625, 0.0625, 0.0875])
me_cube_071.materials.append(mat_stone)
me_cube_071.update()
me_cube_073 = bpy.data.meshes.new('Cube.073')
me_cube_073.from_pydata([(-0.25, 0.5, 0.0), (-0.25, 0.5, 1.5), (0.25, 0.5, 0.0), (0.25, 0.5, 1.5), (-0.25, -0.5, 0.0), (0.5, -0.25, 0.0), (-0.5, 0.25, 0.0), (0.5, -0.25, 1.5), (-0.5, 0.25, 1.5), (-0.25, -0.5, 1.5), (0.5, 0.25, 0.0), (-0.5, -0.25, 0.0), (0.25, -0.5, 0.0), (0.25, -0.5, 1.5), (0.5, 0.25, 1.5), (-0.5, -0.25, 1.5), (0.25, 0.25, 1.5), (-0.25, -0.25, 1.5), (-0.25, 0.25, 1.5), (0.25, -0.25, 1.5), (0.25, -0.25, 0.0), (-0.25, 0.25, 0.0), (0.25, 0.25, 0.0), (-0.25, -0.25, 0.0)], [], [(2, 3, 16, 22), (10, 22, 16, 14), (10, 14, 7, 5), (0, 1, 3, 2), (0, 21, 18, 1), (12, 20, 19, 13), (5, 7, 19, 20), (11, 23, 17, 15), (21, 6, 8, 18), (12, 13, 9, 4), (3, 1, 18, 8, 15, 17, 9, 13, 19, 7, 14, 16), (11, 15, 8, 6), (2, 22, 10, 5, 20, 12, 4, 23, 11, 6, 21, 0), (4, 9, 17, 23)])
_uv = me_cube_073.uv_layers.new(name='UVMap')
_uv.uv.foreach_set('vector', [0.125, 0.0, 0.125, 0.375, 0.0625, 0.375, 0.0625, 0.0, -0.125, 0.0, -0.0625, 0.0, -0.0625, 0.375, -0.125, 0.375, 0.0625, 0.0, 0.0625, 0.375, -0.0625, 0.375, -0.0625, 0.0, 0.0625, 0.0, 0.0625, 0.375, -0.0625, 0.375, -0.0625, 0.0, -0.125, 0.0, -0.0625, 0.0, -0.0625, 0.375, -0.125, 0.375, -0.125, 0.0, -0.0625, 0.0, -0.0625, 0.375, -0.125, 0.375, 0.125, 0.0, 0.125, 0.375, 0.0625, 0.375, 0.0625, 0.0, -0.125, 0.0, -0.0625, 0.0, -0.0625, 0.375, -0.125, 0.375, 0.0625, 0.0, 0.125, 0.0, 0.125, 0.375, 0.0625, 0.375, 0.0625, 0.0, 0.0625, 0.375, -0.0625, 0.375, -0.0625, 0.0, 0.5625, 0.625, 0.4375, 0.625, 0.4375, 0.5625, 0.375, 0.5625, 0.375, 0.4375, 0.4375, 0.4375, 0.4375, 0.375, 0.5625, 0.375, 0.5625, 0.4375, 0.625, 0.4375, 0.625, 0.5625, 0.5625, 0.5625, 0.0625, 0.0, 0.0625, 0.375, -0.0625, 0.375, -0.0625, 0.0, -0.0625, 0.125, -0.0625, 0.0625, -0.125, 0.0625, -0.125, -0.0625, -0.0625, -0.0625, -0.0625, -0.125, 0.0625, -0.125, 0.0625, -0.0625, 0.125, -0.0625, 0.125, 0.0625, 0.0625, 0.0625, 0.0625, 0.125, 0.125, 0.0, 0.125, 0.375, 0.0625, 0.375, 0.0625, 0.0])
me_cube_073.materials.append(mat_stone)
me_cube_073.update()
me_cube_076 = bpy.data.meshes.new('Cube.076')
me_cube_076.from_pydata([(-0.25, 0.5, 0.0), (0.5, 0.25, 0.0), (0.5, 0.25, 4.0), (-0.25, 0.5, 4.0), (0.25, 0.5, 0.0), (0.5, -0.25, 0.0), (0.25, 0.5, 4.0), (0.5, -0.25, 4.0), (-0.25, -0.5, 0.0), (-0.25, -0.5, 4.0), (0.25, -0.5, 0.0), (0.25, -0.5, 4.0), (0.35, 0.25, 4.0), (0.25, -0.35, 4.0), (0.25, 0.35, 4.0), (0.35, -0.25, 4.0), (0.25, 0.35, 0.0), (0.35, -0.25, 0.0), (0.35, 0.25, 0.0), (0.25, -0.35, 0.0)], [], [(0, 4, 16, 18, 1, 5, 17, 19, 10, 8), (3, 9, 11, 13, 15, 7, 2, 12, 14, 6), (10, 11, 9, 8), (1, 2, 7, 5), (11, 10, 19, 13), (2, 1, 18, 12), (17, 15, 13, 19), (17, 5, 7, 15), (3, 0, 8, 9), (0, 3, 6, 4), (16, 4, 6, 14), (16, 14, 12, 18)])
_uv = me_cube_076.uv_layers.new(name='UVMap')
_uv.uv.foreach_set('vector', [0.0625, 0.125, -0.0625, 0.125, -0.0625, 0.0875, -0.0875, 0.0625, -0.125, 0.0625, -0.125, -0.0625, -0.0875, -0.0625, -0.0625, -0.0875, -0.0625, -0.125, 0.0625, -0.125, -0.0625, 0.125, -0.0625, -0.125, 0.0625, -0.125, 0.0625, -0.0875, 0.0875, -0.0625, 0.125, -0.0625, 0.125, 0.0625, 0.0875, 0.0625, 0.0625, 0.0875, 0.0625, 0.125, 0.0625, 0.0, 0.0625, 1.0, -0.0625, 1.0, -0.0625, 0.0, 0.0625, 0.0, 0.0625, 1.0, -0.0625, 1.0, -0.0625, 0.0, -0.125, 1.0, -0.125, 0.0, -0.0875, 0.0, -0.0875, 1.0, -0.125, 0.9902, -0.125, -0.009843, -0.0875, -0.009843, -0.0875, 0.9902, -0.0625, 0.0, -0.0625, 1.0, -0.0875, 1.0, -0.0875, 0.0, 0.0875, 0.0, 0.125, 0.0, 0.125, 1.0, 0.0875, 1.0, -0.125, 1.0, -0.125, 0.0, 0.125, 0.0, 0.125, 1.0, 0.0625, 0.0, 0.0625, 1.0, -0.0625, 1.0, -0.0625, 0.0, 0.0875, 0.0, 0.125, 0.0, 0.125, 1.0, 0.0875, 1.0, 0.0875, 0.0, 0.0875, 1.0, 0.0625, 1.0, 0.0625, 0.0])
me_cube_076.materials.append(mat_stone)
me_cube_076.update()
me_cube_078 = bpy.data.meshes.new('Cube.078')
me_cube_078.from_pydata([(0.25, -0.5, 0.0), (-0.5, -0.25, 0.0), (0.5, 0.25, 0.0), (0.5, 0.25, 4.0), (-0.5, -0.25, 4.0), (0.25, -0.5, 4.0), (-0.25, -0.5, 0.0), (-0.5, 0.25, 0.0), (0.5, -0.25, 0.0), (-0.25, -0.5, 4.0), (0.5, -0.25, 4.0), (-0.5, 0.25, 4.0), (0.25, 0.5, 0.0), (0.25, 0.5, 4.0), (-0.25, 0.5, 0.0), (-0.25, 0.5, 4.0), (0.35, 0.25, 4.0), (-0.35, -0.25, 4.0), (-0.25, 0.35, 4.0), (0.25, -0.35, 4.0), (0.25, 0.35, 4.0), (-0.25, -0.35, 4.0), (-0.35, 0.25, 4.0), (0.35, -0.25, 4.0), (0.25, 0.35, 0.0), (-0.25, -0.35, 0.0), (0.35, -0.25, 0.0), (-0.35, 0.25, 0.0), (-0.35, -0.25, 0.0), (0.35, 0.25, 0.0), (0.25, -0.35, 0.0), (-0.25, 0.35, 0.0)], [], [(13, 12, 14, 15), (14, 31, 18, 15), (1, 4, 11, 7), (4, 1, 28, 17), (27, 22, 18, 31), (27, 7, 11, 22), (24, 20, 16, 29), (19, 5, 0, 30), (0, 5, 9, 6), (25, 6, 9, 21), (25, 21, 17, 28), (6, 25, 28, 1, 7, 27, 31, 14, 12, 24, 29, 2, 8, 26, 30, 0), (9, 5, 19, 23, 10, 3, 16, 20, 13, 15, 18, 22, 11, 4, 17, 21), (2, 3, 10, 8), (3, 2, 29, 16), (30, 26, 23, 19), (26, 8, 10, 23), (13, 20, 24, 12)])
_uv = me_cube_078.uv_layers.new(name='UVMap')
_uv.uv.foreach_set('vector', [0.0625, 1.0, 0.0625, 0.0, -0.0625, 0.0, -0.0625, 1.0, -0.125, 0.0, -0.0875, 0.0, -0.0875, 1.0, -0.125, 1.0, 0.0625, 0.0, 0.0625, 1.0, -0.0625, 1.0, -0.0625, 0.0, 0.125, 1.0, 0.125, 0.0, 0.0875, 0.0, 0.0875, 1.0, -0.0625, 0.0, -0.0625, 1.0, -0.0875, 1.0, -0.0875, 0.0, -0.0875, 0.0, -0.125, 0.0, -0.125, 1.0, -0.0875, 1.0, 0.0875, 0.0, 0.0875, 1.0, 0.0625, 1.0, 0.0625, 0.0, -0.0875, 1.0, -0.125, 1.0, -0.125, 0.0, -0.0875, 0.0, -0.0625, 0.0, -0.0625, 1.0, 0.0625, 1.0, 0.0625, 0.0, 0.0875, 0.0, 0.125, 0.0, 0.125, 1.0, 0.0875, 1.0, 0.0875, 0.0, 0.0875, 1.0, 0.0625, 1.0, 0.0625, 0.0, 0.125, 0.0625, 0.0875, 0.0625, 0.0625, 0.0875, 0.0625, 0.125, -0.0625, 0.125, -0.0625, 0.0875, -0.0875, 0.0625, -0.125, 0.0625, -0.125, -0.0625, -0.0875, -0.0625, -0.0625, -0.0875, -0.0625, -0.125, 0.0625, -0.125, 0.0625, -0.0875, 0.0875, -0.0625, 0.125, -0.0625, -0.0625, -0.125, 0.0625, -0.125, 0.0625, -0.0875, 0.0875, -0.0625, 0.125, -0.0625, 0.125, 0.0625, 0.0875, 0.0625, 0.0625, 0.0875, 0.0625, 0.125, -0.0625, 0.125, -0.0625, 0.0875, -0.0875, 0.0625, -0.125, 0.0625, -0.125, -0.0625, -0.0875, -0.0625, -0.0625, -0.0875, 0.0625, 0.0, 0.0625, 1.0, -0.0625, 1.0, -0.0625, 0.0, 0.125, 1.0, 0.125, 0.0, 0.0875, 0.0, 0.0875, 1.0, -0.0875, 0.0, -0.0625, 0.0, -0.0625, 1.0, -0.0875, 1.0, -0.0875, 0.0, -0.125, 0.0, -0.125, 1.0, -0.0875, 1.0, 0.125, 1.0, 0.0875, 1.0, 0.0875, 0.0, 0.125, 0.0])
me_cube_078.materials.append(mat_stone)
me_cube_078.update()
me_cube_079 = bpy.data.meshes.new('Cube.079')
me_cube_079.from_pydata([(-0.25, 0.5, 0.0), (-0.25, 0.5, 4.0), (0.25, 0.5, 0.0), (0.25, 0.5, 4.0), (-0.25, -0.5, 0.0), (0.5, -0.25, 0.0), (0.5, -0.25, 4.0), (-0.25, -0.5, 4.0), (0.5, 0.25, 0.0), (0.25, -0.5, 0.0), (0.25, -0.5, 4.0), (0.5, 0.25, 4.0), (0.25, 0.25, 4.0), (0.25, -0.25, 4.0), (0.25, -0.25, 0.0), (0.25, 0.25, 0.0)], [], [(15, 2, 3, 12), (8, 11, 6, 5), (0, 1, 3, 2), (12, 11, 8, 15), (5, 14, 9, 4, 0, 2, 15, 8), (1, 0, 4, 7), (5, 6, 13, 14), (9, 10, 7, 4), (13, 10, 9, 14), (12, 3, 1, 7, 10, 13, 6, 11)])
_uv = me_cube_079.uv_layers.new(name='UVMap')
_uv.uv.foreach_set('vector', [0.0625, 0.0, 0.125, 0.0, 0.125, 1.0, 0.0625, 1.0, 0.0625, 0.0, 0.0625, 1.0, -0.0625, 1.0, -0.0625, 0.0, 0.0625, 0.0, 0.0625, 1.0, -0.0625, 1.0, -0.0625, 0.0, -0.0625, 1.0, -0.125, 1.0, -0.125, 0.0, -0.0625, 0.0, -0.125, -0.0625, -0.0625, -0.0625, -0.0625, -0.125, 0.0625, -0.125, 0.0625, 0.125, -0.0625, 0.125, -0.0625, 0.0625, -0.125, 0.0625, -0.125, 1.0, -0.125, 0.0, 0.125, 0.0, 0.125, 1.0, 0.125, 0.0, 0.125, 1.0, 0.0625, 1.0, 0.0625, 0.0, 0.0625, 0.0, 0.0625, 1.0, -0.0625, 1.0, -0.0625, 0.0, -0.0625, 1.0, -0.125, 1.0, -0.125, 0.0, -0.0625, 0.0, 0.0625, 0.0625, 0.0625, 0.125, -0.0625, 0.125, -0.0625, -0.125, 0.0625, -0.125, 0.0625, -0.0625, 0.125, -0.0625, 0.125, 0.0625])
me_cube_079.materials.append(mat_stone)
me_cube_079.update()
me_cube_081 = bpy.data.meshes.new('Cube.081')
me_cube_081.from_pydata([(-0.25, 0.5, 0.0), (-0.25, 0.5, 4.0), (0.25, 0.5, 0.0), (0.25, 0.5, 4.0), (-0.25, -0.5, 0.0), (0.5, -0.25, 0.0), (-0.5, 0.25, 0.0), (0.5, -0.25, 4.0), (-0.5, 0.25, 4.0), (-0.25, -0.5, 4.0), (0.5, 0.25, 0.0), (-0.5, -0.25, 0.0), (0.25, -0.5, 0.0), (0.25, -0.5, 4.0), (0.5, 0.25, 4.0), (-0.5, -0.25, 4.0), (0.25, 0.25, 4.0), (-0.25, -0.25, 4.0), (-0.25, 0.25, 4.0), (0.25, -0.25, 4.0), (0.25, -0.25, 0.0), (-0.25, 0.25, 0.0), (0.25, 0.25, 0.0), (-0.25, -0.25, 0.0)], [], [(0, 21, 18, 1), (21, 6, 8, 18), (10, 14, 7, 5), (0, 1, 3, 2), (2, 3, 16, 22), (4, 9, 17, 23), (17, 15, 11, 23), (10, 22, 16, 14), (5, 7, 19, 20), (3, 1, 18, 8, 15, 17, 9, 13, 19, 7, 14, 16), (12, 13, 9, 4), (11, 15, 8, 6), (12, 20, 19, 13), (2, 22, 10, 5, 20, 12, 4, 23, 11, 6, 21, 0)])
_uv = me_cube_081.uv_layers.new(name='UVMap')
_uv.uv.foreach_set('vector', [-0.125, 0.0, -0.0625, 0.0, -0.0625, 1.0, -0.125, 1.0, 0.0625, 0.0, 0.125, 0.0, 0.125, 1.0, 0.0625, 1.0, 0.0625, 0.0, 0.0625, 1.0, -0.0625, 1.0, -0.0625, 0.0, 0.0625, 0.0, 0.0625, 1.0, -0.0625, 1.0, -0.0625, 0.0, 0.125, 0.0, 0.125, 1.0, 0.0625, 1.0, 0.0625, 0.0, 0.125, 0.0, 0.125, 1.0, 0.0625, 1.0, 0.0625, 0.0, -0.0625, 1.0, -0.125, 1.0, -0.125, 0.0, -0.0625, 0.0, -0.125, 0.0, -0.0625, 0.0, -0.0625, 1.0, -0.125, 1.0, 0.125, 0.0, 0.125, 1.0, 0.0625, 1.0, 0.0625, 0.0, 0.5625, 0.625, 0.4375, 0.625, 0.4375, 0.5625, 0.375, 0.5625, 0.375, 0.4375, 0.4375, 0.4375, 0.4375, 0.375, 0.5625, 0.375, 0.5625, 0.4375, 0.625, 0.4375, 0.625, 0.5625, 0.5625, 0.5625, 0.0625, 0.0, 0.0625, 1.0, -0.0625, 1.0, -0.0625, 0.0, 0.0625, 0.0, 0.0625, 1.0, -0.0625, 1.0, -0.0625, 0.0, -0.125, 0.0, -0.0625, 0.0, -0.0625, 1.0, -0.125, 1.0, -0.0625, 0.125, -0.0625, 0.0625, -0.125, 0.0625, -0.125, -0.0625, -0.0625, -0.0625, -0.0625, -0.125, 0.0625, -0.125, 0.0625, -0.0625, 0.125, -0.0625, 0.125, 0.0625, 0.0625, 0.0625, 0.0625, 0.125])
me_cube_081.materials.append(mat_stone)
me_cube_081.update()
me_cube_083 = bpy.data.meshes.new('Cube.083')
me_cube_083.from_pydata([(0.25, -0.5, 0.0), (0.25, -0.5, 4.0), (-0.25, -0.5, 0.0), (-0.25, -0.5, 4.0), (0.25, 0.5, 0.0), (0.25, 0.5, 4.0), (-0.25, 0.5, 0.0), (-0.25, 0.5, 4.0), (-0.25, -0.45, 2.5), (-0.25, -0.45, 0.0), (-0.25, 0.45, 2.5), (-0.25, 0.45, 0.0), (0.25, 0.45, 2.5), (0.25, -0.45, 0.0), (0.25, -0.45, 2.5), (0.25, 0.45, 0.0)], [], [(0, 1, 3, 2), (2, 3, 7, 6, 11, 10, 8, 9), (6, 7, 5, 4), (15, 4, 5, 1, 0, 13, 14, 12), (6, 4, 15, 11), (0, 2, 9, 13), (7, 3, 1, 5), (12, 10, 11, 15), (9, 8, 14, 13), (8, 10, 12, 14)])
_uv = me_cube_083.uv_layers.new(name='UVMap')
_uv.uv.foreach_set('vector', [0.0625, 0.0, 0.0625, 1.0, -0.0625, 1.0, -0.0625, 0.0, 0.125, 0.0, 0.125, 1.0, -0.125, 1.0, -0.125, 0.0, -0.1125, 0.0, -0.1125, 0.625, 0.1125, 0.625, 0.1125, 0.0, 0.0625, 0.0, 0.0625, 1.0, -0.0625, 1.0, -0.0625, 0.0, 0.1125, 0.0, 0.125, 0.0, 0.125, 1.0, -0.125, 1.0, -0.125, 0.0, -0.1125, 0.0, -0.1125, 0.625, 0.1125, 0.625, 0.375, 0.0625, 0.375, -0.0625, 0.3875, -0.0625, 0.3875, 0.0625, 0.625, -0.0625, 0.625, 0.0625, 0.6125, 0.0625, 0.6125, -0.0625, 0.625, 0.0625, 0.375, 0.0625, 0.375, -0.0625, 0.625, -0.0625, 0.0625, 0.625, -0.0625, 0.625, -0.0625, 0.0, 0.0625, 0.0, 0.0625, 0.0, 0.0625, 0.625, -0.0625, 0.625, -0.0625, 0.0, 0.6125, 0.0625, 0.3875, 0.0625, 0.3875, -0.0625, 0.6125, -0.0625])
me_cube_083.materials.append(mat_stone)
me_cube_083.update()
me_cube_085 = bpy.data.meshes.new('Cube.085')
me_cube_085.from_pydata([(0.25, -1.5, 0.0), (0.25, -1.5, 4.0), (-0.25, -1.5, 0.0), (-0.25, -1.5, 4.0), (0.25, 1.5, 0.0), (0.25, 1.5, 4.0), (-0.25, 1.5, 0.0), (-0.25, 1.5, 4.0), (-0.25, -0.45, 2.5), (-0.25, -0.45, 0.0), (-0.25, 0.45, 2.5), (-0.25, 0.45, 0.0), (0.25, 0.45, 2.5), (0.25, -0.45, 0.0), (0.25, -0.45, 2.5), (0.25, 0.45, 0.0)], [], [(0, 1, 3, 2), (2, 3, 7, 6, 11, 10, 8, 9), (6, 7, 5, 4), (15, 4, 5, 1, 0, 13, 14, 12), (6, 4, 15, 11), (0, 2, 9, 13), (7, 3, 1, 5), (12, 10, 11, 15), (13, 9, 8, 14), (8, 10, 12, 14)])
_uv = me_cube_085.uv_layers.new(name='UVMap')
_uv.uv.foreach_set('vector', [0.0625, 0.0, 0.0625, 1.0, -0.0625, 1.0, -0.0625, 0.0, 0.875, 0.0, 0.875, 1.0, 0.125, 1.0, 0.125, 0.0, 0.3875, 0.0, 0.3875, 0.625, 0.6125, 0.625, 0.6125, 0.0, 0.0625, 0.0, 0.0625, 1.0, -0.0625, 1.0, -0.0625, 0.0, 0.6125, 0.0, 0.875, 0.0, 0.875, 1.0, 0.125, 1.0, 0.125, 0.0, 0.3875, 0.0, 0.3875, 0.625, 0.6125, 0.625, 0.125, 0.0625, 0.125, -0.0625, 0.3875, -0.0625, 0.3875, 0.0625, 0.875, -0.0625, 0.875, 0.0625, 0.6125, 0.0625, 0.6125, -0.0625, 0.875, 0.0625, 0.125, 0.0625, 0.125, -0.0625, 0.875, -0.0625, 0.0625, 0.625, -0.0625, 0.625, -0.0625, 0.0, 0.0625, 0.0, -0.0625, 0.0, 0.0625, 0.0, 0.0625, 0.625, -0.0625, 0.625, 0.6125, 0.0625, 0.3875, 0.0625, 0.3875, -0.0625, 0.6125, -0.0625])
me_cube_085.materials.append(mat_stone)
me_cube_085.update()
me_cube_086 = bpy.data.meshes.new('Cube.086')
me_cube_086.from_pydata([(0.25, -1.5, 0.0), (0.25, -1.5, 4.0), (-0.25, -1.5, 0.0), (-0.25, -1.5, 4.0), (0.25, 1.5, 0.0), (0.25, 1.5, 4.0), (-0.25, 1.5, 0.0), (-0.25, 1.5, 4.0), (-0.25, -0.95, 2.5), (-0.25, -0.95, 0.0), (-0.25, 0.95, 2.5), (-0.25, 0.95, 0.0), (0.25, 0.95, 2.5), (0.25, -0.95, 0.0), (0.25, -0.95, 2.5), (0.25, 0.95, 0.0)], [], [(0, 1, 3, 2), (2, 3, 7, 6, 11, 10, 8, 9), (6, 7, 5, 4), (15, 4, 5, 1, 0, 13, 14, 12), (6, 4, 15, 11), (0, 2, 9, 13), (7, 3, 1, 5), (12, 10, 11, 15), (13, 9, 8, 14), (8, 10, 12, 14)])
_uv = me_cube_086.uv_layers.new(name='UVMap')
_uv.uv.foreach_set('vector', [0.0625, 0.0, 0.0625, 1.0, -0.0625, 1.0, -0.0625, 0.0, 0.875, 0.0, 0.875, 1.0, 0.125, 1.0, 0.125, 0.0, 0.2625, 0.0, 0.2625, 0.625, 0.7375, 0.625, 0.7375, 0.0, 0.0625, 0.0, 0.0625, 1.0, -0.0625, 1.0, -0.0625, 0.0, 0.7375, 0.0, 0.875, 0.0, 0.875, 1.0, 0.125, 1.0, 0.125, 0.0, 0.2625, 0.0, 0.2625, 0.625, 0.7375, 0.625, 0.125, 0.0625, 0.125, -0.0625, 0.2625, -0.0625, 0.2625, 0.0625, 0.875, -0.0625, 0.875, 0.0625, 0.7375, 0.0625, 0.7375, -0.0625, 0.875, 0.0625, 0.125, 0.0625, 0.125, -0.0625, 0.875, -0.0625, 0.0625, 0.625, -0.0625, 0.625, -0.0625, 0.0, 0.0625, 0.0, -0.0625, 0.0, 0.0625, 0.0, 0.0625, 0.625, -0.0625, 0.625, 0.7375, 0.0625, 0.2625, 0.0625, 0.2625, -0.0625, 0.7375, -0.0625])
me_cube_086.materials.append(mat_stone)
me_cube_086.update()
me_cube_087 = bpy.data.meshes.new('Cube.087')
me_cube_087.from_pydata([(0.25, -1.5, 0.0), (0.25, -1.5, 4.0), (-0.25, -1.5, 0.0), (-0.25, -1.5, 4.0), (0.25, 1.5, 0.0), (0.25, 1.5, 4.0), (-0.25, 1.5, 0.0), (-0.25, 1.5, 4.0), (-0.25, -0.95, 0.0), (-0.25, 0.95, 0.0), (0.25, -0.95, 0.0), (0.25, 0.95, 0.0), (-0.25, -0.7, 3.5), (-0.25, -0.95, 3.25), (-0.25, 0.95, 3.25), (-0.25, 0.7, 3.5), (0.25, 0.7, 3.5), (0.25, 0.95, 3.25), (0.25, -0.95, 3.25), (0.25, -0.7, 3.5)], [], [(0, 1, 3, 2), (17, 14, 9, 11), (6, 7, 5, 4), (6, 4, 11, 9), (0, 2, 8, 10), (7, 3, 1, 5), (11, 4, 5, 1, 0, 10, 18, 19, 16, 17), (2, 3, 7, 6, 9, 14, 15, 12, 13, 8), (10, 8, 13, 18), (14, 17, 16, 15), (12, 19, 18, 13), (12, 15, 16, 19)])
_uv = me_cube_087.uv_layers.new(name='UVMap')
_uv.uv.foreach_set('vector', [0.0625, 0.0, 0.0625, 1.0, -0.0625, 1.0, -0.0625, 0.0, 0.0625, 0.8125, -0.0625, 0.8125, -0.0625, 0.0, 0.0625, 0.0, 0.0625, 0.0, 0.0625, 1.0, -0.0625, 1.0, -0.0625, 0.0, 0.125, 0.0625, 0.125, -0.0625, 0.2625, -0.0625, 0.2625, 0.0625, 0.875, -0.0625, 0.875, 0.0625, 0.7375, 0.0625, 0.7375, -0.0625, 0.875, 0.0625, 0.125, 0.0625, 0.125, -0.0625, 0.875, -0.0625, 0.7375, 0.0, 0.875, 0.0, 0.875, 1.0, 0.125, 1.0, 0.125, 0.0, 0.2625, 0.0, 0.2625, 0.8125, 0.325, 0.875, 0.675, 0.875, 0.7375, 0.8125, 0.875, 0.0, 0.875, 1.0, 0.125, 1.0, 0.125, 0.0, 0.2625, 0.0, 0.2625, 0.8125, 0.325, 0.875, 0.675, 0.875, 0.7375, 0.8125, 0.7375, 0.0, -0.0625, 0.0, 0.0625, 0.0, 0.0625, 0.8125, -0.0625, 0.8125, 0.2625, 0.0625, 0.2625, -0.0625, 0.325, -0.0625, 0.325, 0.0625, 0.675, 0.0625, 0.675, -0.0625, 0.7375, -0.0625, 0.7375, 0.0625, 0.675, 0.0625, 0.325, 0.0625, 0.325, -0.0625, 0.675, -0.0625])
me_cube_087.materials.append(mat_stone)
me_cube_087.update()
me_cube_002 = bpy.data.meshes.new('Cube.002')
me_cube_002.from_pydata([(-2.0, -2.0, -5.96e-08), (-2.0, -2.0, 0.5), (-2.0, 2.0, -5.96e-08), (-2.0, 2.0, 0.5), (2.0, -2.0, -5.96e-08), (2.0, -2.0, 0.5), (2.0, 2.0, -5.96e-08), (2.0, 2.0, 0.5), (-2.0, 0.0, 2.5), (2.0, 0.0, 2.5)], [], [(0, 1, 8, 3, 2), (2, 3, 7, 6), (6, 7, 9, 5, 4), (4, 5, 1, 0), (2, 6, 4, 0), (9, 8, 1, 5), (7, 3, 8, 9)])
me_cube_002.polygons.foreach_set('material_index', [0, 0, 0, 0, 2, 1, 1])
_uv = me_cube_002.uv_layers.new(name='UVMap')
_uv.uv.foreach_set('vector', [1.0, 0.0, 1.0, 0.125, 0.5, 0.625, 0.0, 0.125, 0.0, 0.0, 1.0, 0.0, 1.0, 0.125, 0.0, 0.125, 0.0, 0.0, 1.0, 0.0, 1.0, 0.125, 0.5, 0.625, 0.0, 0.125, 0.0, 0.0, 1.0, 0.0, 1.0, 0.125, 0.0, 0.125, 0.0, 0.0, 1.0, 1.0, 0.0, 1.0, 0.0, 0.0, 1.0, 0.0, 1.0, 0.625, 0.0, 0.625, 0.0, 0.125, 1.0, 0.125, 0.0, 0.125, 1.0, 0.125, 1.0, 0.625, 0.0, 0.625])
me_cube_002.materials.append(mat_stone)
me_cube_002.materials.append(mat_roof)
me_cube_002.materials.append(mat_ceiling)
me_cube_002.update()
me_cube_003 = bpy.data.meshes.new('Cube.003')
me_cube_003.from_pydata([(-2.0, -2.0, 0.0), (-2.0, -2.0, 0.5), (-2.0, 2.0, 0.0), (-2.0, 2.0, 0.5), (2.0, -2.0, 0.0), (2.0, -2.0, 0.5), (2.0, 2.0, 0.0), (2.0, 2.0, 0.5), (0.0, 2.0, 2.5), (2.0, 0.0, 2.5), (0.0, 0.0, 2.5)], [], [(2, 0, 1, 3), (2, 3, 8, 7, 6), (6, 7, 9, 5, 4), (9, 10, 1, 5), (2, 6, 4, 0), (0, 4, 5, 1), (9, 7, 10), (8, 3, 1, 10), (7, 8, 10)])
me_cube_003.polygons.foreach_set('material_index', [0, 0, 0, 1, 2, 0, 1, 1, 1])
_uv = me_cube_003.uv_layers.new(name='UVMap')
_uv.uv.foreach_set('vector', [0.0, 0.0, 1.0, 0.0, 1.0, 0.125, 0.0, 0.125, 1.0, 0.0, 1.0, 0.125, 0.5, 0.625, 0.0, 0.125, 0.0, 0.0, 1.0, 0.0, 1.0, 0.125, 0.5, 0.625, 0.0, 0.125, 0.0, 0.0, 1.0, 0.625, 0.5, 0.625, 0.0, 0.125, 1.0, 0.125, 1.0, 1.0, 0.0, 1.0, 0.0, 0.0, 1.0, 0.0, 0.0, 0.0, 1.0, 0.0, 1.0, 0.125, 0.0, 0.125, 0.5, 0.625, 0.5, 0.125, 1.0, 0.625, 0.0, 0.625, 0.0, 0.125, 1.0, 0.125, 0.5, 0.625, 1.0, 0.125, 1.0, 0.625, 0.5, 0.625])
me_cube_003.materials.append(mat_stone)
me_cube_003.materials.append(mat_roof)
me_cube_003.materials.append(mat_ceiling)
me_cube_003.update()
me_cube_004 = bpy.data.meshes.new('Cube.004')
me_cube_004.from_pydata([(-2.0, -2.0, 0.0), (-2.0, -2.0, 0.5), (-2.0, 2.0, 0.0), (-2.0, 2.0, 0.5), (2.0, -2.0, 0.0), (2.0, -2.0, 0.5), (2.0, 2.0, 0.0), (2.0, 2.0, 0.5), (-2.0, 0.0, 2.5), (0.0, 2.0, 2.5), (2.0, 0.0, 2.5), (0.0, 0.0, 2.5)], [], [(0, 1, 8, 3, 2), (2, 3, 9, 7, 6), (6, 7, 10, 5, 4), (10, 11, 8, 1, 5), (2, 6, 4, 0), (0, 4, 5, 1), (7, 9, 11), (10, 7, 11), (3, 8, 11), (9, 3, 11)])
me_cube_004.polygons.foreach_set('material_index', [0, 0, 0, 1, 2, 0, 1, 1, 1, 1])
_uv = me_cube_004.uv_layers.new(name='UVMap')
_uv.uv.foreach_set('vector', [1.0, 0.0, 1.0, 0.125, 0.5, 0.625, 0.0, 0.125, 0.0, 0.0, 1.0, 0.0, 1.0, 0.125, 0.5, 0.625, 0.0, 0.125, 0.0, 0.0, 1.0, 0.0, 1.0, 0.125, 0.5, 0.625, 2.98e-08, 0.125, 2.98e-08, 0.0, 1.0, 0.625, 0.5, 0.625, 0.0, 0.625, 0.0, 0.125, 1.0, 0.125, 1.0, 1.0, 0.0, 1.0, 0.0, 2.98e-08, 1.0, 2.98e-08, 0.0, 0.0, 1.0, 0.0, 1.0, 0.125, 0.0, 0.125, 1.0, 0.125, 1.0, 0.625, 0.5, 0.625, 5.96e-08, 0.625, 0.0, 0.125, 0.5, 0.625, 1.0, 0.125, 1.0, 0.625, 0.5, 0.625, 1.49e-08, 0.625, -1.49e-08, 0.125, 0.5, 0.625])
me_cube_004.materials.append(mat_stone)
me_cube_004.materials.append(mat_roof)
me_cube_004.materials.append(mat_ceiling)
me_cube_004.update()
me_cube_007 = bpy.data.meshes.new('Cube.007')
me_cube_007.from_pydata([(-2.0, -2.0, 0.0), (-2.0, -2.0, 0.5), (-2.0, 2.0, 0.0), (-2.0, 2.0, 0.5), (2.0, -2.0, 0.0), (2.0, -2.0, 0.5), (2.0, 2.0, 0.0), (2.0, 2.0, 0.5), (-2.0, 0.0, 2.5), (0.0, 2.0, 2.5), (2.0, 0.0, 2.5), (0.0, -2.0, 2.5), (0.0, 0.0, 2.5)], [], [(0, 1, 8, 3, 2), (2, 3, 9, 7, 6), (6, 7, 10, 5, 4), (4, 5, 11, 1, 0), (2, 6, 4, 0), (8, 1, 12), (11, 12, 1), (11, 5, 12), (10, 12, 5), (3, 8, 12), (9, 3, 12), (7, 9, 12), (10, 7, 12)])
me_cube_007.polygons.foreach_set('material_index', [0, 0, 0, 0, 2, 1, 1, 1, 1, 1, 1, 1, 1])
_uv = me_cube_007.uv_layers.new(name='UVMap')
_uv.uv.foreach_set('vector', [1.0, 0.0, 1.0, 0.125, 0.5, 0.625, 0.0, 0.125, 0.0, 0.0, 1.0, 0.0, 1.0, 0.125, 0.5, 0.625, 0.0, 0.125, 0.0, 0.0, 1.0, 0.0, 1.0, 0.125, 0.5, 0.625, 0.0, 0.125, 0.0, 0.0, 1.0, 0.0, 1.0, 0.125, 0.5, 0.625, 0.0, 0.125, 0.0, 0.0, 1.0, 1.0, 0.0, 1.0, 0.0, 0.0, 1.0, 0.0, 0.0, 0.625, 0.0, 0.125, 0.5, 0.625, 1.0, 0.625, 0.5, 0.625, 1.0, 0.125, -2.98e-08, 0.625, 0.0, 0.125, 0.5, 0.625, 1.0, 0.625, 0.5, 0.625, 1.0, 0.125, 1.0, 0.125, 1.0, 0.625, 0.5, 0.625, 1.49e-08, 0.625, -1.49e-08, 0.125, 0.5, 0.625, 1.0, 0.125, 1.0, 0.625, 0.5, 0.625, 5.96e-08, 0.625, 0.0, 0.125, 0.5, 0.625])
me_cube_007.materials.append(mat_stone)
me_cube_007.materials.append(mat_roof)
me_cube_007.materials.append(mat_ceiling)
me_cube_007.update()
me_cube_008 = bpy.data.meshes.new('Cube.008')
me_cube_008.from_pydata([(-2.0, -2.0, 0.0), (-2.0, -2.0, 0.5), (-2.0, 2.0, 0.0), (-2.0, 2.0, 4.5), (2.0, -2.0, 0.0), (2.0, -2.0, 0.5), (2.0, 2.0, 0.0), (2.0, 2.0, 4.5)], [], [(0, 1, 3, 2), (2, 3, 7, 6), (6, 7, 5, 4), (4, 5, 1, 0), (2, 6, 4, 0), (7, 3, 1, 5)])
me_cube_008.polygons.foreach_set('material_index', [0, 0, 0, 0, 2, 1])
_uv = me_cube_008.uv_layers.new(name='UVMap')
_uv.uv.foreach_set('vector', [1.0, 0.0, 1.0, 0.125, 0.0, 1.125, 0.0, 0.0, 1.0, 0.0, 1.0, 1.125, 0.0, 1.125, 0.0, 0.0, 1.0, 0.125, 1.0, 1.25, 0.0, 0.25, 0.0, 0.125, 1.0, 0.0, 1.0, 0.125, 0.0, 0.125, 0.0, 0.0, 1.0, 1.0, 0.0, 1.0, 0.0, 0.0, 1.0, 0.0, 1.0, 1.125, 0.0, 1.125, 0.0, 0.125, 1.0, 0.125])
me_cube_008.materials.append(mat_stone)
me_cube_008.materials.append(mat_roof)
me_cube_008.materials.append(mat_ceiling)
me_cube_008.update()
me_cube_009 = bpy.data.meshes.new('Cube.009')
me_cube_009.from_pydata([(-2.0, -2.0, 0.0), (-2.0, -2.0, 0.5), (-2.0, 2.0, 0.0), (-2.0, 2.0, 4.5), (2.0, -2.0, 0.0), (2.0, -2.0, 4.5), (2.0, 2.0, 0.0), (2.0, 2.0, 4.5)], [], [(0, 1, 3, 2), (2, 3, 7, 6), (6, 7, 5, 4), (4, 5, 1, 0), (2, 6, 4, 0), (7, 1, 5), (3, 1, 7)])
me_cube_009.polygons.foreach_set('material_index', [0, 0, 0, 0, 2, 1, 1])
_uv = me_cube_009.uv_layers.new(name='UVMap')
_uv.uv.foreach_set('vector', [1.0, 5.96e-08, 1.0, 0.125, 0.0, 1.125, 0.0, 5.96e-08, 1.0, 5.96e-08, 1.0, 1.125, 0.0, 1.125, 0.0, 5.96e-08, 1.0, 5.96e-08, 1.0, 1.125, 0.0, 1.125, 0.0, 5.96e-08, 1.0, 5.96e-08, 1.0, 1.125, 0.0, 0.125, 0.0, 5.96e-08, 1.0, 1.0, 0.0, 1.0, 0.0, 0.0, 1.0, 0.0, 0.0, 1.125, 1.0, 0.125, 1.0, 1.125, 0.0, 1.125, 0.0, 0.125, 1.0, 1.125])
me_cube_009.materials.append(mat_stone)
me_cube_009.materials.append(mat_roof)
me_cube_009.materials.append(mat_ceiling)
me_cube_009.update()
me_cube_010 = bpy.data.meshes.new('Cube.010')
me_cube_010.from_pydata([(2.0, -2.0, 0.0), (2.0, -2.0, 0.5), (-2.0, -2.0, 0.0), (-2.0, -2.0, 0.5), (2.0, 2.0, 0.0), (2.0, 2.0, 0.5), (-2.0, 2.0, 0.0), (-2.0, 2.0, 4.5)], [], [(0, 1, 3, 2), (2, 3, 7, 6), (6, 7, 5, 4), (4, 5, 1, 0), (2, 6, 4, 0), (7, 1, 5), (3, 1, 7)])
me_cube_010.polygons.foreach_set('material_index', [0, 0, 0, 0, 2, 1, 1])
_uv = me_cube_010.uv_layers.new(name='UVMap')
_uv.uv.foreach_set('vector', [1.0, 0.0, 1.0, 0.125, 0.0, 0.125, 0.0, 0.0, 1.0, 0.125, 1.0, 0.25, 0.0, 1.25, 0.0, 0.125, 1.0, 0.125, 1.0, 1.25, 0.0, 0.25, 0.0, 0.125, 1.0, 0.0, 1.0, 0.125, 0.0, 0.125, 0.0, 0.0, 1.0, 0.0, 1.0, 1.0, -5.96e-08, 1.0, 0.0, -5.96e-08, 1.0, 1.125, 0.0, 0.125, 1.0, 0.125, -5.96e-08, 0.125, 1.0, 0.125, 0.0, 1.125])
me_cube_010.materials.append(mat_stone)
me_cube_010.materials.append(mat_roof)
me_cube_010.materials.append(mat_ceiling)
me_cube_010.update()
me_cube_011 = bpy.data.meshes.new('Cube.011')
me_cube_011.from_pydata([(2.0, -2.0, 0.0), (2.0, -2.0, 4.5), (-2.0, -2.0, 0.0), (-2.0, -2.0, 0.5), (2.0, 2.0, 0.0), (2.0, 2.0, 0.5), (-2.0, 2.0, 0.0), (-2.0, 2.0, 4.5)], [], [(0, 1, 3, 2), (2, 3, 7, 6), (6, 7, 5, 4), (4, 5, 1, 0), (2, 6, 4, 0), (7, 1, 5), (3, 1, 7)])
me_cube_011.polygons.foreach_set('material_index', [0, 0, 0, 0, 2, 1, 1])
_uv = me_cube_011.uv_layers.new(name='UVMap')
_uv.uv.foreach_set('vector', [1.0, 0.0, 1.0, 1.125, 0.0, 0.125, 0.0, 0.0, 1.0, 0.0, 1.0, 0.125, 0.0, 1.125, 0.0, 0.0, 1.0, -2.98e-08, 1.0, 1.125, 0.0, 0.125, 0.0, -2.98e-08, 1.0, -2.98e-08, 1.0, 0.125, 0.0, 1.125, 0.0, -2.98e-08, 1.0, 0.0, 1.0, 1.0, -5.96e-08, 1.0, 0.0, -5.96e-08, 1.0, 1.125, 0.0, 1.125, 0.5, 0.125, 0.5, 0.125, 1.0, 1.125, 0.0, 1.125])
me_cube_011.materials.append(mat_stone)
me_cube_011.materials.append(mat_roof)
me_cube_011.materials.append(mat_ceiling)
me_cube_011.update()
me_cube = bpy.data.meshes.new('Cube')
me_cube.from_pydata([(-2.0, -2.0, 0.0), (-2.0, -2.0, 4.0), (-2.0, 2.0, 0.0), (-2.0, 2.0, 4.0), (2.0, -2.0, 0.0), (2.0, -2.0, 4.0), (2.0, 2.0, 0.0), (2.0, 2.0, 4.0)], [], [(0, 1, 3, 2), (2, 3, 7, 6), (6, 7, 5, 4), (4, 5, 1, 0), (2, 6, 4, 0), (7, 3, 1, 5)])
me_cube.polygons.foreach_set('material_index', [0, 0, 0, 0, 1, 0])
_uv = me_cube.uv_layers.new(name='UVMap')
_uv.uv.foreach_set('vector', [1.0, 0.0, 1.0, 1.0, 0.0, 1.0, 0.0, 0.0, 1.0, 0.0, 1.0, 1.0, 0.0, 1.0, 0.0, 0.0, 1.0, 0.0, 1.0, 1.0, 0.0, 1.0, 0.0, 0.0, 1.0, 0.0, 1.0, 1.0, 0.0, 1.0, 0.0, 0.0, 1.0, 1.0, 0.0, 1.0, 0.0, 0.0, 1.0, 0.0, 1.0, 1.0, 0.0, 1.0, 0.0, 0.0, 1.0, 0.0])
me_cube.materials.append(mat_stone)
me_cube.materials.append(mat_ceiling)
me_cube.update()
me_cube_012 = bpy.data.meshes.new('Cube.012')
me_cube_012.from_pydata([(-2.0, -2.0, 0.0), (-2.0, -2.0, 0.5), (-2.0, 2.0, 0.0), (-2.0, 2.0, 4.5), (2.0, -2.0, 0.0), (2.0, -2.0, 0.5), (2.0, 2.0, 0.0), (2.0, 2.0, 4.5), (-2.0, 0.0, 2.5), (2.0, 0.0, 2.5), (0.0, -2.0, 2.5), (0.0, 0.0, 2.5)], [], [(0, 1, 8, 3, 2), (2, 3, 7, 6), (6, 7, 9, 5, 4), (4, 5, 10, 1, 0), (2, 6, 4, 0), (10, 5, 11), (3, 1, 11, 5, 7), (10, 11, 1)])
me_cube_012.polygons.foreach_set('material_index', [0, 0, 0, 0, 2, 1, 1, 1])
_uv = me_cube_012.uv_layers.new(name='UVMap')
_uv.uv.foreach_set('vector', [1.0, 0.0, 1.0, 0.125, 0.5, 0.625, 0.0, 1.125, 0.0, 0.0, 1.0, 0.0, 1.0, 1.125, 0.0, 1.125, 0.0, 0.0, 1.0, 0.0, 1.0, 1.125, 0.5, 0.625, 0.0, 0.125, 0.0, 0.0, 1.0, 0.0, 1.0, 0.125, 0.5, 0.625, 0.0, 0.125, 0.0, 0.0, 1.0, 1.0, 0.0, 1.0, 0.0, 0.0, 1.0, 0.0, -2.98e-08, 0.625, 0.0, 0.125, 0.5, 0.625, 0.0, 1.125, 0.0, 0.125, 0.5, 0.625, 1.0, 0.125, 1.0, 1.125, 1.0, 0.625, 0.5, 0.625, 1.0, 0.125])
me_cube_012.materials.append(mat_stone)
me_cube_012.materials.append(mat_roof)
me_cube_012.materials.append(mat_ceiling)
me_cube_012.update()
me_cube_013 = bpy.data.meshes.new('Cube.013')
me_cube_013.from_pydata([(0.25, -0.5, 0.0), (-0.25, 0.5, 0.0), (0.25, -0.5, 4.0), (-0.25, -0.5, 0.0), (0.25, 0.5, 0.0), (-0.25, -0.5, 4.0), (0.25, 0.5, 0.0), (-0.25, -0.5, 0.0), (0.25, 0.5, 4.0), (0.5, -0.25, 0.0), (-0.25, 0.5, 0.0), (-0.25, 0.5, 4.0), (0.5, -0.25, 1.5), (0.25, -0.5, 0.0), (0.5, 0.25, 0.0), (0.5, 0.25, 1.5), (0.25, -0.35, 1.5), (0.35, 0.25, 1.5), (0.35, -0.25, 1.5), (0.25, 0.35, 0.0), (0.35, -0.25, 0.0), (0.35, 0.25, 0.0), (0.25, -0.35, 0.0), (-0.25, -0.5, 0.0), (0.25, 0.5, 0.0), (0.25, 0.35, 1.5), (0.25, 0.35, 0.0)], [(6, 8), (1, 10), (0, 13), (3, 5), (3, 23)], [(6, 26, 19, 24), (11, 5, 2, 8), (10, 4, 24), (0, 7, 23), (9, 20, 22, 13, 23, 10, 24, 26, 21, 14), (14, 15, 12, 9), (20, 18, 16, 22), (9, 12, 18, 20), (15, 14, 21, 17), (8, 2, 13, 22, 16, 25, 26, 24), (25, 17, 21, 26), (15, 17, 25, 16, 18, 12), (24, 10, 11, 8), (10, 23, 5, 11), (5, 23, 13, 2)])
_uv = me_cube_013.uv_layers.new(name='UVMap')
_uv.uv.foreach_set('vector', [0.5161, 0.6179, 0.5161, 0.5804, 0.5161, 0.5804, 0.5161, 0.6179, -0.0625, 0.125, -0.0625, -0.125, 0.0625, -0.125, 0.0625, 0.125, 0.3911, 0.6179, 0.5161, 0.6179, 0.5161, 0.6179, 0.5161, 0.3679, 0.3911, 0.3679, 0.3911, 0.3679, -0.125, -0.0625, -0.0875, -0.0625, -0.0625, -0.0875, -0.0625, -0.125, 0.0625, -0.125, 0.0625, 0.125, -0.0625, 0.125, -0.0625, 0.0875, -0.0875, 0.0625, -0.125, 0.0625, 0.0625, 5.96e-08, 0.0625, 0.375, -0.0625, 0.375, -0.0625, 5.96e-08, 0.04814, 5.96e-08, 0.04814, 0.375, 0.02314, 0.375, 0.02314, 5.96e-08, 0.125, 5.96e-08, 0.125, 0.375, 0.0875, 0.375, 0.0875, 5.96e-08, -0.125, 0.375, -0.125, 5.96e-08, -0.0875, 5.96e-08, -0.0875, 0.375, 0.125, 1.0, -0.125, 1.0, -0.125, 5.96e-08, -0.0875, 5.96e-08, -0.0875, 0.375, 0.0875, 0.375, 0.0875, 5.96e-08, 0.125, 5.96e-08, 0.02314, 0.375, 0.04814, 0.375, 0.04814, 5.96e-08, 0.02314, 5.96e-08, 0.5786, 0.5554, 0.5411, 0.5554, 0.5161, 0.5804, 0.5161, 0.4054, 0.5411, 0.4304, 0.5786, 0.4304, -0.0625, 5.96e-08, 0.0625, 5.96e-08, 0.0625, 1.0, -0.0625, 1.0, -0.125, 5.96e-08, 0.125, 5.96e-08, 0.125, 1.0, -0.125, 1.0, -0.0625, 1.0, -0.0625, 5.96e-08, 0.0625, 5.96e-08, 0.0625, 1.0])
me_cube_013.materials.append(mat_stone)
me_cube_013.update()
me_cube_015 = bpy.data.meshes.new('Cube.015')
me_cube_015.from_pydata([(-2.0, -4.0, -0.25), (-2.0, -4.0, 0.25), (-2.0, 4.0, -0.25), (-2.0, 4.0, 0.25), (2.0, -4.0, -0.25), (2.0, -4.0, 0.25), (2.0, 4.0, -0.25), (2.0, 4.0, 0.25), (-1.5, 4.0, 0.25), (-1.0, 4.0, 4.25), (1.0, 4.0, 4.25), (1.5, 4.0, 0.25), (-1.0, -3.5, 1.5), (-1.0, 4.0, 5.5), (1.0, 4.0, 5.5), (1.0, -3.5, 1.5), (1.5, 4.0, 4.25), (2.0, 4.0, 3.75), (-1.5, 4.0, 4.25), (1.5, 4.0, 3.75), (-0.75, 4.0, 4.25), (-0.75, -3.5, 0.25), (-0.75, -3.5, 1.5), (-0.75, 4.0, 5.5), (0.75, 4.0, 4.25), (0.75, -3.5, 0.25), (0.75, 4.0, 5.5), (0.75, -3.5, 1.5), (-1.5, 4.0, 3.75), (2.0, 4.0, 4.25), (-2.0, 4.0, 3.75), (-2.0, 4.0, 4.25), (-1.0, -3.5, 3.75), (1.0, -3.5, 3.75), (2.0, -4.0, 4.25), (2.0, -4.0, 3.75), (-2.0, -4.0, 3.75), (-2.0, -4.0, 4.25), (-1.0, -3.0, 3.75), (1.0, -3.0, 3.75), (-1.0, -3.0, 5.5), (1.0, -3.0, 5.5), (1.5, -3.4, 4.25), (1.4, -3.5, 4.25), (-1.5, -3.4, 5.5), (-1.4, -3.5, 5.5), (1.4, -3.5, 5.5), (1.5, -3.4, 5.5), (-1.4, -3.5, 4.25), (-1.5, -3.4, 4.25), (1.5, 4.15, 5.5), (1.4, 4.25, 5.5), (1.4, 4.25, 4.25), (1.5, 4.15, 4.25), (-1.4, 4.25, 5.5), (-1.5, 4.15, 5.5), (-1.5, 4.15, 4.25), (-1.4, 4.25, 4.25), (-0.75, 4.15, 5.5), (-0.85, 4.25, 5.5), (-0.85, 4.25, 4.25), (-0.75, 4.15, 4.25), (0.75, 4.15, 4.25), (0.85, 4.25, 4.25), (0.85, 4.25, 5.5), (0.75, 4.15, 5.5), (-1.4, -3.5, 0.25), (-1.5, -3.4, 0.25), (1.4, -3.5, 3.75), (1.5, -3.4, 3.75), (1.5, -3.4, 0.25), (1.4, -3.5, 0.25), (-1.5, -3.4, 3.75), (-1.4, -3.5, 3.75)], [(10, 14), (13, 9), (20, 9), (24, 10)], [(2, 0, 1, 3), (4, 5, 1, 0), (2, 6, 4, 0), (68, 69, 19, 17, 35, 36, 30, 28, 72, 73, 32, 38, 39, 33), (6, 7, 5, 4), (2, 3, 8, 28, 18, 9, 10, 16, 19, 11, 7, 6), (12, 32, 73, 66, 21, 22), (20, 23, 22, 21), (16, 42, 43, 48, 49, 18, 31, 37, 34, 29), (24, 20, 21, 25), (35, 17, 29, 34), (51, 52, 63, 64), (20, 18, 56, 57, 60, 61), (18, 49, 44, 55, 56), (13, 12, 22, 23), (18, 28, 30, 31), (25, 27, 26, 24), (15, 14, 26, 27), (68, 33, 15, 27, 25, 71), (41, 40, 13, 23, 58, 59, 54, 55, 44, 45, 46, 47, 50, 51, 64, 65, 26, 14), (24, 62, 63, 52, 53, 16), (19, 16, 29, 17), (36, 35, 34, 37), (11, 70, 71, 25, 21, 66, 67, 8, 3, 1, 5, 7), (37, 31, 30, 36), (11, 19, 69, 70), (40, 41, 39, 38), (24, 26, 65, 62), (23, 20, 61, 58), (14, 15, 33, 39, 41), (13, 40, 38, 32, 12), (46, 43, 42, 47), (48, 45, 44, 49), (46, 45, 48, 43), (50, 53, 52, 51), (56, 55, 54, 57), (16, 53, 50, 47, 42), (58, 61, 60, 59), (62, 65, 64, 63), (57, 54, 59, 60), (68, 71, 70, 69), (66, 73, 72, 67), (28, 8, 67, 72)])
me_cube_015.polygons.foreach_set('material_index', [0, 0, 2, 2, 0, 0, 0, 0, 1, 1, 0, 0, 0, 0, 0, 0, 0, 0, 0, 0, 0, 0, 0, 1, 0, 0, 0, 0, 0, 0, 0, 0, 0, 0, 0, 0, 0, 0, 0, 0, 0, 0, 0])
_uv = me_cube_015.uv_layers.new(name='UVMap')
_uv.uv.foreach_set('vector', [2.384e-07, -0.06252, 2.0, -0.06252, 2.0, 0.06248, 2.384e-07, 0.06248, 1.0, -0.06252, 1.0, 0.06248, 0.0, 0.06248, 0.0, -0.06252, 1.0, 2.0, 0.0, 2.0, 0.0, 0.0, 1.0, 0.0, 0.85, -0.4769, 0.875, -0.4519, 0.875, 1.398, 1.0, 1.398, 1.0, -0.6019, 0.0, -0.6019, 0.0, 1.398, 0.125, 1.398, 0.125, -0.4519, 0.15, -0.4769, 0.25, -0.4769, 0.25, -0.3519, 0.75, -0.3519, 0.75, -0.4769, 2.0, -0.06252, 2.0, 0.06248, -8.009e-08, 0.06248, -8.009e-08, -0.06252, 1.0, -0.0625, 1.0, 0.0625, 0.875, 0.0625, 0.875, 0.9375, 0.875, 1.062, 0.75, 1.062, 0.25, 1.062, 0.125, 1.062, 0.125, 0.9375, 0.125, 0.0625, 0.0, 0.0625, 0.0, -0.0625, 0.25, 0.375, 0.25, 0.9375, 0.15, 0.9375, 0.15, 0.06248, 0.3125, 0.06248, 0.3125, 0.375, 2.0, 1.062, 2.0, 1.375, 0.125, 0.375, 0.125, 0.06248, 0.875, 2.0, 0.875, 0.15, 0.85, 0.125, 0.15, 0.125, 0.125, 0.15, 0.125, 2.0, 0.0, 2.0, 0.0, -9.477e-06, 1.0, -9.477e-06, 1.0, 2.0, 0.6875, 2.0, 0.3125, 2.0, 0.3125, 0.125, 0.6875, 0.125, -8.009e-08, 0.9375, 2.0, 0.9375, 2.0, 1.062, -8.009e-08, 1.062, 0.15, 1.375, 0.15, 1.062, 0.2875, 1.062, 0.2875, 1.375, 0.3125, 1.398, 0.125, 1.398, 0.125, 1.436, 0.15, 1.461, 0.2875, 1.461, 0.3125, 1.436, 2.384e-07, 1.062, 1.85, 1.062, 1.85, 1.375, -0.0375, 1.375, -0.0375, 1.062, 0.25, 2.0, 0.25, 0.125, 0.3125, 0.125, 0.3125, 2.0, 0.875, 1.062, 0.875, 0.9375, 1.0, 0.9375, 1.0, 1.062, 1.875, 0.06248, 1.875, 0.375, 2.384e-07, 1.375, 2.384e-07, 1.062, 0.75, 0.125, 0.75, 2.0, 0.6875, 2.0, 0.6875, 0.125, 0.85, 0.9375, 0.75, 0.9375, 0.75, 0.375, 0.6875, 0.375, 0.6875, 0.06248, 0.85, 0.06248, 0.75, 0.25, 0.25, 0.25, 0.25, 2.0, 0.3125, 2.0, 0.3125, 2.037, 0.2875, 2.062, 0.15, 2.062, 0.125, 2.037, 0.125, 0.15, 0.15, 0.125, 0.85, 0.125, 0.875, 0.15, 0.875, 2.037, 0.85, 2.062, 0.7125, 2.062, 0.6875, 2.037, 0.6875, 2.0, 0.75, 2.0, 0.6875, 1.398, 0.6875, 1.436, 0.7125, 1.461, 0.85, 1.461, 0.875, 1.436, 0.875, 1.398, 0.125, 0.9375, 0.125, 1.062, 0.0, 1.062, 0.0, 0.9375, 0.0, 0.9375, 1.0, 0.9375, 1.0, 1.062, 0.0, 1.062, 0.875, 2.0, 0.875, 0.15, 0.85, 0.125, 0.6875, 0.125, 0.3125, 0.125, 0.15, 0.125, 0.125, 0.15, 0.125, 2.0, 0.0, 2.0, 0.0, -9.477e-06, 1.0, -9.477e-06, 1.0, 2.0, 2.0, 1.062, 2.384e-07, 1.062, 2.384e-07, 0.9375, 2.0, 0.9375, 2.0, 0.06248, 2.0, 0.9375, 0.15, 0.9375, 0.15, 0.06248, 0.75, 1.375, 0.25, 1.375, 0.25, 0.9375, 0.75, 0.9375, 1.398, 0.7108, 1.398, 1.023, 1.436, 1.023, 1.436, 0.7108, 1.398, 1.023, 1.398, 0.7108, 1.436, 0.7108, 1.436, 1.023, 2.384e-07, 1.375, 1.875, 0.375, 1.875, 0.9375, 1.75, 0.9375, 1.75, 1.375, 2.0, 1.375, 0.25, 1.375, 0.25, 0.9375, 0.125, 0.9375, 0.125, 0.375, 0.85, 1.375, 0.85, 1.062, 0.875, 1.062, 0.875, 1.375, 0.15, 1.062, 0.15, 1.375, 0.125, 1.375, 0.125, 1.062, 0.85, 1.375, 0.15, 1.375, 0.15, 1.062, 0.85, 1.062, 0.125, 1.375, 0.125, 1.062, 0.15, 1.062, 0.15, 1.375, 0.875, 1.062, 0.875, 1.375, 0.85, 1.375, 0.85, 1.062, 2.0, 1.062, 2.037, 1.062, 2.037, 1.375, 0.15, 1.375, 0.15, 1.062, 0.6875, 1.375, 0.6875, 1.062, 0.7125, 1.062, 0.7125, 1.375, 0.3125, 1.062, 0.3125, 1.375, 0.2875, 1.375, 0.2875, 1.062, 0.85, 1.062, 0.85, 1.375, 0.7125, 1.375, 0.7125, 1.062, 0.85, 0.9375, 0.85, 0.06248, 0.875, 0.06248, 0.875, 0.9375, 0.15, 0.06248, 0.15, 0.9375, 0.125, 0.9375, 0.125, 0.06248, 2.384e-07, 0.9375, 2.384e-07, 0.06248, 1.85, 0.06248, 1.85, 0.9375])
me_cube_015.materials.append(mat_stone)
me_cube_015.materials.append(mat_floor)
me_cube_015.materials.append(mat_ceiling)
me_cube_015.update()
me_cube_014 = bpy.data.meshes.new('Cube.014')
me_cube_014.from_pydata([(-2.0, -2.0, 0.0), (-2.0, -2.0, 0.5), (-2.0, 2.0, 0.0), (-2.0, 2.0, 0.5), (2.0, -2.0, 0.0), (2.0, -2.0, 0.5), (2.0, 2.0, 0.0), (2.0, 2.0, 0.5), (0.0, 0.0, 2.5)], [], [(0, 4, 5, 1), (6, 7, 5, 4), (7, 3, 8), (2, 6, 4, 0), (2, 0, 1, 3), (5, 8, 1), (2, 3, 7, 6), (3, 1, 8), (7, 8, 5)])
me_cube_014.polygons.foreach_set('material_index', [0, 0, 1, 2, 0, 1, 0, 1, 1])
_uv = me_cube_014.uv_layers.new(name='UVMap')
_uv.uv.foreach_set('vector', [0.0, 0.0, 1.0, 0.0, 1.0, 0.125, 0.0, 0.125, 1.0, 0.0, 1.0, 0.125, 0.0, 0.125, 0.0, 0.0, 0.0, 0.125, 1.0, 0.125, 0.5, 0.625, 1.0, 1.0, 0.0, 1.0, 0.0, 0.0, 1.0, 0.0, 0.0, 0.0, 1.0, 0.0, 1.0, 0.125, 0.0, 0.125, 1.0, 0.125, 0.5, 0.625, 0.0, 0.125, 1.0, 0.0, 1.0, 0.125, 0.0, 0.125, 0.0, 0.0, 0.0, 0.125, 1.0, 0.125, 0.5, 0.625, 1.0, 0.125, 0.5, 0.625, 0.0, 0.125])
me_cube_014.materials.append(mat_stone)
me_cube_014.materials.append(mat_roof)
me_cube_014.materials.append(mat_ceiling)
me_cube_014.update()
me_cube_061 = bpy.data.meshes.new('Cube.061')
me_cube_061.from_pydata([(-1.0, -0.25, 1.5), (-1.0, -0.25, 2.5), (-1.0, 0.25, 1.5), (-1.0, 0.25, 2.5), (1.0, -0.25, 1.5), (1.0, -0.25, 2.5), (1.0, 0.25, 1.5), (1.0, 0.25, 2.5)], [], [(0, 1, 3, 2), (2, 3, 7, 6), (6, 7, 5, 4), (4, 5, 1, 0), (2, 6, 4, 0), (7, 3, 1, 5)])
_uv = me_cube_061.uv_layers.new(name='UVMap')
_uv.uv.foreach_set('vector', [0.375, 0.0, 0.625, 0.0, 0.625, 0.25, 0.375, 0.25, 0.375, 0.25, 0.625, 0.25, 0.625, 0.5, 0.375, 0.5, 0.375, 0.5, 0.625, 0.5, 0.625, 0.75, 0.375, 0.75, 0.375, 0.75, 0.625, 0.75, 0.625, 1.0, 0.375, 1.0, 0.125, 0.5, 0.375, 0.5, 0.375, 0.75, 0.125, 0.75, 0.625, 0.5, 0.875, 0.5, 0.875, 0.75, 0.625, 0.75])
me_cube_061.update()
me_cube_063 = bpy.data.meshes.new('Cube.063')
me_cube_063.from_pydata([(-1.0, -0.5, 1.5), (-1.0, -0.5, 2.5), (-1.0, 0.5, 1.5), (-1.0, 0.5, 2.5), (1.0, -0.5, 1.5), (1.0, -0.5, 2.5), (1.0, 0.5, 1.5), (1.0, 0.5, 2.5)], [], [(0, 1, 3, 2), (2, 3, 7, 6), (6, 7, 5, 4), (4, 5, 1, 0), (2, 6, 4, 0), (7, 3, 1, 5)])
_uv = me_cube_063.uv_layers.new(name='UVMap')
_uv.uv.foreach_set('vector', [0.375, 0.0, 0.625, 0.0, 0.625, 0.25, 0.375, 0.25, 0.375, 0.25, 0.625, 0.25, 0.625, 0.5, 0.375, 0.5, 0.375, 0.5, 0.625, 0.5, 0.625, 0.75, 0.375, 0.75, 0.375, 0.75, 0.625, 0.75, 0.625, 1.0, 0.375, 1.0, 0.125, 0.5, 0.375, 0.5, 0.375, 0.75, 0.125, 0.75, 0.625, 0.5, 0.875, 0.5, 0.875, 0.75, 0.625, 0.75])
me_cube_063.update()
me_cube_065 = bpy.data.meshes.new('Cube.065')
me_cube_065.from_pydata([(-1.0, -1.25, 1.5), (-1.0, -1.25, 2.75), (-1.0, 1.25, 1.5), (-1.0, 1.25, 2.75), (1.0, -1.25, 1.5), (1.0, -1.25, 2.75), (1.0, 1.25, 1.5), (1.0, 1.25, 2.75)], [], [(0, 1, 3, 2), (2, 3, 7, 6), (6, 7, 5, 4), (4, 5, 1, 0), (2, 6, 4, 0), (7, 3, 1, 5)])
_uv = me_cube_065.uv_layers.new(name='UVMap')
_uv.uv.foreach_set('vector', [0.375, 0.0, 0.625, 0.0, 0.625, 0.25, 0.375, 0.25, 0.375, 0.25, 0.625, 0.25, 0.625, 0.5, 0.375, 0.5, 0.375, 0.5, 0.625, 0.5, 0.625, 0.75, 0.375, 0.75, 0.375, 0.75, 0.625, 0.75, 0.625, 1.0, 0.375, 1.0, 0.125, 0.5, 0.375, 0.5, 0.375, 0.75, 0.125, 0.75, 0.625, 0.5, 0.875, 0.5, 0.875, 0.75, 0.625, 0.75])
me_cube_065.update()
me_cube_084 = bpy.data.meshes.new('Cube.084')
me_cube_084.from_pydata([(-1.0, -0.45, 0.0), (-1.0, -0.45, 2.5), (-1.0, 0.45, 0.0), (-1.0, 0.45, 2.5), (1.0, -0.45, 0.0), (1.0, -0.45, 2.5), (1.0, 0.45, 0.0), (1.0, 0.45, 2.5)], [], [(0, 1, 3, 2), (2, 3, 7, 6), (6, 7, 5, 4), (4, 5, 1, 0), (2, 6, 4, 0), (7, 3, 1, 5)])
_uv = me_cube_084.uv_layers.new(name='UVMap')
_uv.uv.foreach_set('vector', [0.375, 0.0, 0.625, 0.0, 0.625, 0.25, 0.375, 0.25, 0.375, 0.25, 0.625, 0.25, 0.625, 0.5, 0.375, 0.5, 0.375, 0.5, 0.625, 0.5, 0.625, 0.75, 0.375, 0.75, 0.375, 0.75, 0.625, 0.75, 0.625, 1.0, 0.375, 1.0, 0.125, 0.5, 0.375, 0.5, 0.375, 0.75, 0.125, 0.75, 0.625, 0.5, 0.875, 0.5, 0.875, 0.75, 0.625, 0.75])
me_cube_084.update()

# ---- objects
ob_floor4x4 = bpy.data.objects.new('Floor4x4', me_cube_001)
ob_floor2x2 = bpy.data.objects.new('Floor2x2', me_cube_005)
ob_wall1short = bpy.data.objects.new('Wall1Short', me_cube_006)
ob_wallendalshort = bpy.data.objects.new('WallEndALShort', me_cube_034)
ob_wall3short = bpy.data.objects.new('Wall3Short', me_cube_049)
ob_stairs = bpy.data.objects.new('Stairs', me_cube_052)
ob_wall3full = bpy.data.objects.new('Wall3Full', me_cube_053)
ob_wall1full = bpy.data.objects.new('Wall1Full', me_cube_054)
ob_banister = bpy.data.objects.new('Banister', me_cube_055)
ob_wallendblfull = bpy.data.objects.new('WallEndBLFull', me_cube_056)
ob_wallendalfull = bpy.data.objects.new('WallEndALFull', me_cube_057)
ob_ramp = bpy.data.objects.new('Ramp', me_cube_058)
ob_wall3slit = bpy.data.objects.new('Wall3Slit', me_cube_059)
ob_wall1slit = bpy.data.objects.new('Wall1Slit', me_cube_060)
ob_wall3window = bpy.data.objects.new('Wall3Window', me_cube_062)
ob_wall3window2 = bpy.data.objects.new('Wall3Window2', me_cube_064)
ob_wallendbtshort = bpy.data.objects.new('WallEndBTShort', me_cube_066)
ob_wallendatshort = bpy.data.objects.new('WallEndATShort', me_cube_067)
ob_wallendbxshort = bpy.data.objects.new('WallEndBXShort', me_cube_070)
ob_wallendblshort = bpy.data.objects.new('WallEndBLShort', me_cube_071)
ob_wallendaxshort = bpy.data.objects.new('WallEndAXShort', me_cube_073)
ob_wallendbtfull = bpy.data.objects.new('WallEndBTFull', me_cube_076)
ob_wallendbxfull = bpy.data.objects.new('WallEndBXFull', me_cube_078)
ob_wallendatfull = bpy.data.objects.new('WallEndATFull', me_cube_079)
ob_wallendaxfull = bpy.data.objects.new('WallEndAXFull', me_cube_081)
ob_doorway1full = bpy.data.objects.new('Doorway1Full', me_cube_083)
ob_doorway3full = bpy.data.objects.new('Doorway3Full', me_cube_085)
ob_doorwaydouble3 = bpy.data.objects.new('DoorwayDouble3', me_cube_086)
ob_doorwaygrand3 = bpy.data.objects.new('DoorwayGrand3', me_cube_087)
ob_roofhalfa = bpy.data.objects.new('RoofHalfA', me_cube_002)
ob_roofhalfb = bpy.data.objects.new('RoofHalfB', me_cube_003)
ob_roofhalfc = bpy.data.objects.new('RoofHalfC', me_cube_004)
ob_roofhalfd = bpy.data.objects.new('RoofHalfD', me_cube_007)
ob_rooffullb = bpy.data.objects.new('RoofFullB', me_cube_008)
ob_rooffullc = bpy.data.objects.new('RoofFullC', me_cube_009)
ob_rooffulla = bpy.data.objects.new('RoofFullA', me_cube_010)
ob_rooffulld = bpy.data.objects.new('RoofFullD', me_cube_011)
ob_block = bpy.data.objects.new('Block', me_cube)
ob_roofhalfconnect = bpy.data.objects.new('RoofHalfConnect', me_cube_012)
ob_wallhalfconnect = bpy.data.objects.new('WallHalfConnect', me_cube_013)
ob_staircase = bpy.data.objects.new('StairCase', me_cube_015)
ob_roofhalfe = bpy.data.objects.new('RoofHalfE', me_cube_014)
ob_cutslit = bpy.data.objects.new('CutSlit', me_cube_061)
ob_cutwindow = bpy.data.objects.new('CutWindow', me_cube_063)
ob_cutwindow2 = bpy.data.objects.new('CutWindow2', me_cube_065)
ob_cutdoor = bpy.data.objects.new('CutDoor', me_cube_084)

# ---- transforms, parenting, visibility, modifiers, constraints
ob_floor4x4.location = (0.0, 12.0, 0.0)
ob_floor2x2.location = (0.0, 7.0, 0.0)
ob_wall1short.location = (4.0, 4.0, 0.0)
ob_wallendalshort.location = (8.0, 4.0, 0.0)
ob_wall3short.location = (4.0, 7.0, 0.0)
ob_stairs.location = (0.0, 21.0, 0.0)
ob_wall3full.location = (4.0, 15.0, 0.0)
ob_wall1full.location = (4.0, 10.0, 0.0)
ob_banister.location = (4.0, 21.0, 0.0)
ob_wallendblfull.location = (8.0, 22.0, 0.0)
ob_wallendalfull.location = (8.0, 16.0, 0.0)
ob_ramp.location = (0.0, 4.0, 0.0)
ob_wall3slit.location = (12.0, 7.0, 0.0)
ob_wall1slit.location = (12.0, 4.0, 0.0)
ob_wall3window.location = (12.0, 11.0, 0.0)
ob_wall3window2.location = (12.0, 15.0, 0.0)
ob_wallendbtshort.location = (8.0, 12.0, 0.0)
ob_wallendatshort.location = (8.0, 6.0, 0.0)
ob_wallendbxshort.location = (8.0, 14.0, 0.0)
ob_wallendblshort.location = (8.0, 10.0, 0.0)
ob_wallendaxshort.location = (8.0, 8.0, 0.0)
ob_wallendbtfull.location = (8.0, 24.0, 0.0)
ob_wallendbxfull.location = (8.0, 26.0, 0.0)
ob_wallendatfull.location = (8.0, 18.0, 0.0)
ob_wallendaxfull.location = (8.0, 20.0, 0.0)
ob_doorway1full.location = (16.0, 4.0, 0.0)
ob_doorway3full.location = (16.0, 7.0, 0.0)
ob_doorwaydouble3.location = (16.0, 11.0, 0.0)
ob_doorwaygrand3.location = (16.0, 15.0, 0.0)
ob_roofhalfa.location = (20.0, 4.0, 0.0)
ob_roofhalfb.location = (20.0, 9.0, 0.0)
ob_roofhalfc.location = (20.0, 14.0, 0.0)
ob_roofhalfd.location = (20.0, 19.0, 0.0)
ob_rooffullb.location = (26.0, 9.0, 0.0)
ob_rooffullc.location = (26.0, 14.0, 0.0)
ob_rooffulla.location = (26.0, 4.0, 0.0)
ob_rooffulld.location = (26.0, 19.0, 0.0)
ob_block.location = (31.0, 4.0, 0.0)
ob_roofhalfconnect.location = (26.0, 24.0, 0.0)
ob_wallhalfconnect.location = (4.0, 12.0, 0.0)
ob_staircase.location = (12.0, 22.0, 0.0)
ob_roofhalfe.location = (20.0, 24.0, 0.0)
ob_cutslit.location = (12.0, -9.0, 0.0)
ob_cutwindow.location = (12.0, -8.0, 0.0)
ob_cutwindow2.location = (12.0, -6.0, 0.0)
ob_cutdoor.location = (12.0, -4.0, 0.0)

# ---- collection membership
col_collection.objects.link(ob_floor4x4)
col_collection.objects.link(ob_floor2x2)
col_collection.objects.link(ob_wall1short)
col_collection.objects.link(ob_wallendalshort)
col_collection.objects.link(ob_wall3short)
col_collection.objects.link(ob_stairs)
col_collection.objects.link(ob_wall3full)
col_collection.objects.link(ob_wall1full)
col_collection.objects.link(ob_banister)
col_collection.objects.link(ob_wallendblfull)
col_collection.objects.link(ob_wallendalfull)
col_collection.objects.link(ob_ramp)
col_collection.objects.link(ob_wall3slit)
col_collection.objects.link(ob_wall1slit)
col_collection.objects.link(ob_wall3window)
col_collection.objects.link(ob_wall3window2)
col_collection.objects.link(ob_wallendbtshort)
col_collection.objects.link(ob_wallendatshort)
col_collection.objects.link(ob_wallendbxshort)
col_collection.objects.link(ob_wallendblshort)
col_collection.objects.link(ob_wallendaxshort)
col_collection.objects.link(ob_wallendbtfull)
col_collection.objects.link(ob_wallendbxfull)
col_collection.objects.link(ob_wallendatfull)
col_collection.objects.link(ob_wallendaxfull)
col_collection.objects.link(ob_doorway1full)
col_collection.objects.link(ob_doorway3full)
col_collection.objects.link(ob_doorwaydouble3)
col_collection.objects.link(ob_doorwaygrand3)
col_collection.objects.link(ob_roofhalfa)
col_collection.objects.link(ob_roofhalfb)
col_collection.objects.link(ob_roofhalfc)
col_collection.objects.link(ob_roofhalfd)
col_collection.objects.link(ob_rooffullb)
col_collection.objects.link(ob_rooffullc)
col_collection.objects.link(ob_rooffulla)
col_collection.objects.link(ob_rooffulld)
col_collection.objects.link(ob_block)
col_collection.objects.link(ob_roofhalfconnect)
col_collection.objects.link(ob_wallhalfconnect)
col_collection.objects.link(ob_staircase)
col_collection.objects.link(ob_roofhalfe)
col_tools.objects.link(ob_cutslit)
col_tools.objects.link(ob_cutwindow)
col_tools.objects.link(ob_cutwindow2)
col_tools.objects.link(ob_cutdoor)
def _layer_coll(name, lc=None):
    lc = lc or bpy.context.view_layer.layer_collection
    for c in lc.children:
        if c.name == name: return c
        r = _layer_coll(name, c)
        if r: return r
_layer_coll('Tools').exclude = True

# ---- scene / render settings (as saved in the file)
scene.frame_start = 1; scene.frame_end = 250; scene.frame_set(1)
scene.render.engine = 'BLENDER_EEVEE_NEXT'
scene.cycles.sampling_pattern = 'TABULATED_SOBOL'
scene.cycles.use_light_tree = False
scene.view_settings.view_transform = 'Filmic'
bpy.context.view_layer.update()

# ---- added for rendering (the .blend has no active camera and no usable light): camera, sun
cam_auto = bpy.data.cameras.new('AutoCamera')
cam_auto.lens = 50.0
cam_auto.sensor_width = 36.0
cam_auto.clip_end = 1000.0
ob_auto_camera = bpy.data.objects.new('AutoCamera', cam_auto)
scene.collection.objects.link(ob_auto_camera)
ob_auto_camera.location = (57.1672, -37.3757, 35.9588)
ob_auto_camera.rotation_euler = (1.09748, -7.21219e-08, 0.694738)
scene.camera = ob_auto_camera
light_auto_sun = bpy.data.lights.new('AutoSun', 'SUN')
light_auto_sun.energy = 3.0
light_auto_sun.angle = 0.0523599
ob_auto_sun = bpy.data.objects.new('AutoSun', light_auto_sun)
scene.collection.objects.link(ob_auto_sun)
ob_auto_sun.rotation_euler = (0.872665, 0.174533, 0.523599)
bpy.context.view_layer.update()
